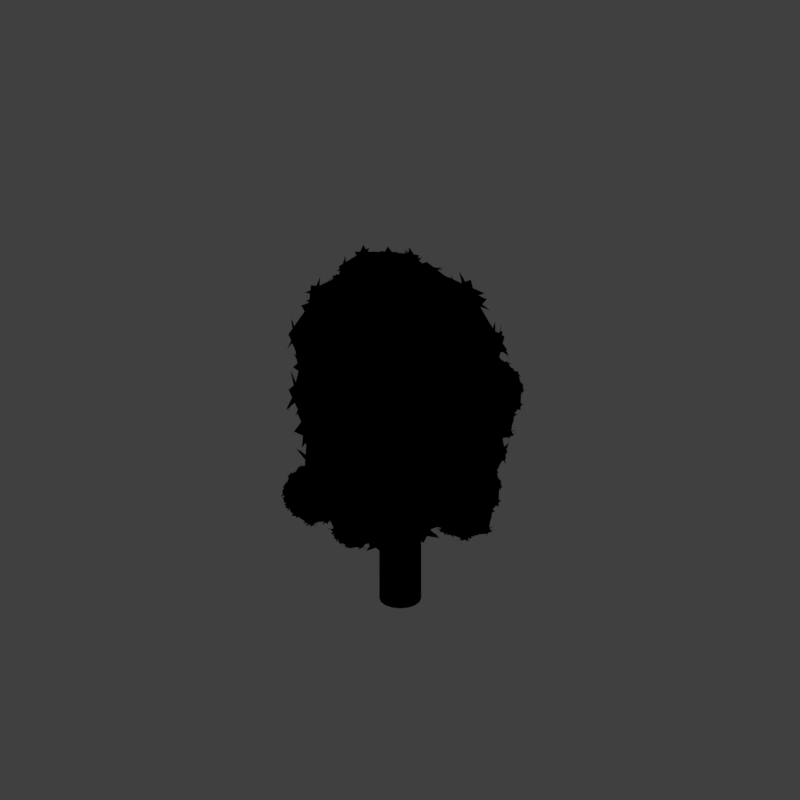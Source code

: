 # Source: ts2_V001.blend  (saved by Blender 2.79.0; exported with 4.5.12 LTS)
import bpy
from mathutils import Matrix  # noqa: F401  (used for matrix-valued properties, if any)

bpy.ops.wm.read_factory_settings(use_empty=True)
scene = bpy.context.scene
scene.name = 'Scene'

# ---- collections
col_collection_1 = bpy.data.collections.new('Collection 1'); scene.collection.children.link(col_collection_1)

# ---- materials (node trees are filled in below, after node groups)
mat_bush_alpha_sansdisplace = bpy.data.materials.new('bush alpha sansdisplace')
mat_bush_alpha_sansdisplace.alpha_threshold = 0.0
mat_bush_alpha_sansdisplace.use_transparent_shadow = False
mat_bush_alpha_sansdisplace.diffuse_color = (0.4126, 0.4969, 0.146, 1.0)
mat_bush_alpha_sansdisplace.specular_color = (1.0, 0.9882, 0.4146)
mat_bush_alpha_sansdisplace.roughness = 0.5
mat_bush_alpha_sansdisplace.specular_intensity = 0.2915
mat_bush = bpy.data.materials.new('Bush')
mat_bush.alpha_threshold = 0.0
mat_bush.use_transparent_shadow = False
mat_bush.diffuse_color = (0.1564, 0.2298, 0.1074, 1.0)
mat_bush.specular_color = (0.3115, 0.5312, 0.09198)
mat_bush.roughness = 0.5
mat_bush.specular_intensity = 0.8686
mat_material = bpy.data.materials.new('Material')
mat_material.alpha_threshold = 0.0
mat_material.use_transparent_shadow = False
mat_material.diffuse_color = (1.0, 0.283, 0.01405, 1.0)
mat_material.roughness = 0.5
mat_guide = bpy.data.materials.new('guide')
mat_guide.alpha_threshold = 0.0
mat_guide.use_transparent_shadow = False
mat_guide.diffuse_color = (1.0, 0.0, 0.004819, 1.0)
mat_guide.roughness = 0.5
mat_bark_001 = bpy.data.materials.new('Bark.001')
mat_bark_001.alpha_threshold = 0.0
mat_bark_001.use_transparent_shadow = False
mat_bark_001.diffuse_color = (0.3728, 0.2156, 0.1402, 1.0)
mat_bark_001.roughness = 0.5
mat_bark_001.specular_intensity = 0.173
mat_bark_001.line_color = (0.0, 0.0, 0.0, 1.0)
mat_bark_stump_001 = bpy.data.materials.new('Bark_stump.001')
mat_bark_stump_001.alpha_threshold = 0.0
mat_bark_stump_001.use_transparent_shadow = False
mat_bark_stump_001.roughness = 0.5

# ---- material node trees

# ---- world
world_world = bpy.data.worlds.new('World'); scene.world = world_world
world_world.color = (0.05088, 0.05088, 0.05088)
world_world.use_sun_shadow = False
world_world.sun_shadow_jitter_overblur = 0.0
world_world.cycles.sampling_method = 'MANUAL'
world_world.light_settings.distance = 0.0

# ---- cameras
cam_camera = bpy.data.cameras.new('Camera')
cam_camera.type = 'ORTHO'
cam_camera.sensor_fit = 'HORIZONTAL'
cam_camera.clip_start = 220.0
cam_camera.clip_end = 340.0
cam_camera.lens = 35.0
cam_camera.sensor_width = 1.0
cam_camera.sensor_height = 18.0
cam_camera.ortho_scale = 8.486
cam_camera.shift_x = -0.000345
cam_camera.shift_y = 0.25
cam_camera.dof.focus_distance = 0.0
cam_camera.dof.aperture_fstop = 128.0
cam_camera.dof.aperture_blades = 6

# ---- lights
light_lightdome = bpy.data.lights.new('LightDome', 'SUN')
light_lightdome.transmission_factor = 0.0
light_lightdome.angle = 0.1993
light_lightdome.energy = 0.1
light_lightdome.shadow_buffer_clip_start = 0.5
light_lightdome.shadow_soft_size = 0.1
light_lightdome.shadow_cascade_max_distance = 1000.0
light_fillerlight = bpy.data.lights.new('FillerLight', 'SUN')
light_fillerlight.transmission_factor = 0.0
light_fillerlight.angle = 0.9273
light_fillerlight.energy = 0.5
light_fillerlight.shadow_buffer_clip_start = 0.5
light_fillerlight.shadow_soft_size = 0.5
light_fillerlight.shadow_cascade_max_distance = 1000.0
light_mainlight = bpy.data.lights.new('MainLight', 'SUN')
light_mainlight.transmission_factor = 0.0
light_mainlight.angle = 0.9273
light_mainlight.energy = 1.3
light_mainlight.shadow_buffer_clip_start = 0.5
light_mainlight.shadow_soft_size = 0.5
light_mainlight.shadow_cascade_max_distance = 1000.0

# ---- meshes
me_icosphere_001 = bpy.data.meshes.new('Icosphere.001')
me_icosphere_001.from_pydata([(-0.178, -0.01547, -1.342), (0.9745, -0.6367, -0.5692), (-0.4312, -1.109, -0.3505), (-1.109, 0.1159, -0.3522), (-0.2101, 1.178, -0.3408), (0.8648, 0.8174, -0.3584), (0.2604, -0.8886, 1.152), (-0.653, -0.5825, 1.085), (-0.7086, 0.488, 1.026), (0.2859, 0.8349, 0.9495), (0.905, -0.03626, 0.9372), (-0.1217, 0.02424, 1.075), (-0.3977, -0.596, -1.308), (0.4597, -0.2258, -1.455), (0.18, -1.189, -0.7116), (1.133, -0.008985, -0.6593), (0.6655, 0.1984, -1.283), (-0.6334, 0.2368, -1.296), (-0.9559, -0.5076, -0.458), (0.05623, 0.7327, -1.233), (-0.7295, 0.8269, -0.4875), (0.5416, 1.047, -0.674), (1.066, -0.6387, 0.199), (1.23, 0.2138, -0.09922), (-0.1547, -1.267, 0.3588), (0.5626, -1.174, -0.07902), (-1.128, -0.2152, 0.2967), (-0.7983, -0.9242, 0.04052), (-0.515, 1.161, 0.3416), (-1.054, 0.5838, -0.01789), (0.8852, 0.9351, 0.2009), (0.2212, 1.313, -0.08264), (0.5769, -0.7508, 0.8715), (-0.4062, -0.8511, 1.077), (-0.8291, 0.1119, 1.04), (-0.08738, 0.828, 1.165), (0.8301, 0.3639, 0.9824), (-0.002512, -0.6861, 0.9773), (0.5498, -0.2686, 1.095), (-0.533, -0.242, 1.069), (-0.3243, 0.3826, 1.049), (0.3754, 0.3666, 1.021), (-0.3358, -0.7961, -1.203), (-0.02392, -0.5495, -1.495), (-0.1167, -0.878, -1.217), (0.03718, -0.7591, -1.364), (-0.2399, -0.4674, -1.453), (-0.04215, 0.1894, -1.333), (0.1762, 0.1097, -1.346), (0.1733, -0.1446, -1.365), (-0.04661, -0.2218, -1.366), (0.3305, -0.4295, -1.448), (0.7195, -0.4348, -1.242), (0.395, -0.6398, -1.351), (0.6585, -0.2319, -1.348), (0.5853, -0.6391, -1.252), (0.846, -0.8373, -0.5628), (0.7343, -0.8441, -0.8246), (0.943, -0.5221, -0.8354), (0.7956, -0.6503, -1.003), (0.4983, -0.9612, -1.029), (0.1479, -1.077, -0.9775), (0.308, -0.9732, -1.151), (0.5362, -1.069, -0.7489), (0.3782, -1.193, -0.6044), (-0.4707, -0.9977, -0.6306), (-0.2165, -1.185, -0.3922), (-0.1257, -1.128, -0.6798), (-0.2816, -1.014, -0.8292), (1.07, 0.2004, -0.7574), (0.9492, -0.2235, -1.056), (0.9575, 0.1994, -1.019), (0.9041, -0.01267, -1.173), (1.065, -0.2209, -0.8034), (0.4664, 0.1913, -1.403), (0.7279, 0.4036, -1.162), (0.3387, 0.396, -1.381), (0.4078, 0.6086, -1.238), (0.5979, 0.6092, -1.139), (0.993, 0.6179, -0.3803), (0.9542, 0.496, -0.6312), (0.7461, 0.8217, -0.6098), (0.803, 0.6235, -0.7891), (-0.7884, 0.1155, -1.148), (-0.4676, -0.1347, -1.44), (-0.791, -0.1326, -1.167), (-0.636, -0.2576, -1.312), (-0.4677, 0.1105, -1.442), (-0.6432, -0.7685, -0.7466), (-0.8663, -0.4415, -0.7453), (-0.7197, -0.5774, -0.8873), (-0.7291, -0.8376, -0.4739), (-0.8937, -0.717, -0.3278), (-1.025, 0.1913, -0.6244), (-1.109, -0.1258, -0.3502), (-1.021, -0.196, -0.6192), (-0.9684, -0.001469, -0.7714), (-0.09813, 0.8549, -1.087), (-0.2234, 0.4411, -1.348), (-0.3188, 0.775, -1.088), (-0.3819, 0.5733, -1.208), (-0.005766, 0.5214, -1.373), (-0.8629, 0.4274, -0.7682), (-0.6397, 0.7585, -0.7573), (-0.7117, 0.564, -0.897), (-0.9605, 0.497, -0.5003), (-0.8972, 0.7068, -0.3602), (-0.1141, 1.108, -0.6081), (-0.4265, 1.102, -0.3162), (-0.4656, 0.9783, -0.5681), (-0.2705, 0.9887, -0.751), (0.1494, 1.051, -0.9064), (0.5062, 0.9309, -0.9274), (0.312, 0.9397, -1.039), (0.1847, 1.169, -0.654), (0.3831, 1.174, -0.5338), (1.121, -0.4278, 0.353), (1.141, -0.4349, -0.242), (1.181, -0.2276, 0.1746), (1.203, -0.2397, -0.1149), (1.065, -0.6341, -0.1064), (1.174, 0.4209, -0.2259), (1.212, 0.1927, 0.176), (1.11, 0.6119, -0.06831), (1.111, 0.6089, 0.2372), (1.157, 0.3971, 0.3546), (0.971, -0.2275, 0.7785), (1.085, -0.1416, 0.5771), (0.9833, 0.1613, 0.8007), (1.092, 0.09152, 0.5943), (0.03542, -1.255, 0.4801), (0.03092, -1.282, -0.1481), (0.2203, -1.259, 0.2829), (0.2112, -1.28, -0.01255), (-0.1497, -1.274, 0.02584), (0.7176, -1.063, -0.245), (0.5405, -1.163, 0.2108), (0.8563, -0.9487, -0.1289), (0.8514, -0.9413, 0.204), (0.6911, -1.046, 0.3774), (0.1257, -1.013, 1.034), (0.2236, -1.094, 0.8511), (0.4434, -0.902, 0.9769), (0.4145, -1.027, 0.8133), (-1.05, -0.4107, 0.437), (-1.091, -0.3963, -0.1307), (-0.994, -0.6062, 0.2902), (-1.024, -0.5929, 0.007894), (-1.138, -0.2143, 0.01111), (-0.6511, -1.04, -0.09614), (-0.7896, -0.902, 0.3361), (-0.4962, -1.152, 0.0576), (-0.486, -1.153, 0.3432), (-0.6318, -1.02, 0.4849), (-0.8056, -0.4754, 0.9309), (-0.848, -0.5929, 0.7581), (-0.6038, -0.7668, 0.9428), (-0.727, -0.7666, 0.764), (-0.6655, 1.026, 0.4702), (-0.6711, 1.077, -0.1051), (-0.8237, 0.9033, 0.328), (-0.8282, 0.9443, 0.03112), (-0.5156, 1.172, 0.06313), (-1.107, 0.3969, -0.1441), (-1.024, 0.5734, 0.2644), (-1.15, 0.1887, -0.00121), (-1.149, 0.1772, 0.2772), (-1.076, 0.3747, 0.4165), (-0.6643, 0.6979, 0.8825), (-0.7873, 0.7278, 0.7018), (-0.8619, 0.3959, 0.857), (-0.9053, 0.5502, 0.6847), (0.7226, 1.047, 0.334), (0.742, 1.077, -0.2284), (0.5673, 1.165, 0.1778), (0.5852, 1.184, -0.09742), (0.8873, 0.9471, -0.08648), (0.03211, 1.323, -0.1888), (0.2265, 1.274, 0.2139), (-0.1564, 1.294, -0.004425), (-0.1587, 1.283, 0.283), (0.03558, 1.274, 0.395), (0.4783, 0.8717, 0.7634), (0.4495, 1.03, 0.5788), (0.1449, 0.9745, 0.8057), (0.2484, 1.088, 0.6105), (0.8931, -0.5315, 0.6491), (0.686, -0.8245, 0.6651), (0.8445, -0.7147, 0.6096), (0.7947, -0.4473, 0.8322), (0.6368, -0.5571, 0.9994), (-0.1204, -1.083, 0.9028), (-0.4349, -0.9754, 0.9133), (-0.2971, -1.089, 0.876), (-0.07897, -0.9644, 1.076), (-0.2272, -0.8454, 1.213), (-0.9391, -0.241, 0.8716), (-0.9523, 0.1135, 0.861), (-1.011, -0.0525, 0.8199), (-0.816, -0.2702, 1.052), (-0.7652, -0.0831, 1.179), (-0.4606, 0.8661, 1.009), (-0.1294, 0.9831, 0.9917), (-0.3144, 1.009, 0.9429), (-0.4335, 0.705, 1.195), (-0.2452, 0.693, 1.301), (0.7318, 0.7663, 0.7848), (0.935, 0.4812, 0.7866), (0.8912, 0.6788, 0.7165), (0.6169, 0.677, 0.9867), (0.6714, 0.473, 1.114), (0.04491, -0.5027, 1.017), (0.3216, -0.7193, 0.9128), (0.3738, -0.5462, 0.9421), (0.137, -0.7903, 0.9099), (0.237, -0.4338, 0.9789), (0.6966, -0.1458, 1.044), (0.3898, -0.178, 1.163), (0.6958, 0.05617, 1.057), (0.5555, 0.1628, 1.125), (0.3964, 0.05036, 1.181), (-0.1207, -0.1788, 1.063), (0.06304, 0.09245, 1.078), (0.1817, -0.06633, 1.064), (0.06812, -0.231, 1.067), (-0.3558, -0.2362, 1.095), (-0.4663, -0.5742, 1.025), (-0.2936, -0.5769, 1.06), (-0.5855, -0.4136, 1.04), (-0.2358, -0.4107, 1.102), (-0.2533, 0.1928, 1.101), (-0.6114, 0.2214, 1.017), (-0.5557, 0.04055, 1.035), (-0.497, 0.3841, 1.014), (-0.37, 0.01379, 1.084), (0.2287, 0.2223, 1.087), (0.1299, 0.6, 0.9989), (-0.01645, 0.4793, 1.049), (0.319, 0.5445, 1.003), (0.02632, 0.2814, 1.119), (0.9761, -0.07024, 0.4316), (0.09973, -0.1794, 0.9821), (-0.5061, -0.6854, -0.5593), (-0.3445, 0.5324, -0.9871), (1.05, -0.2145, -0.1574), (0.2439, -1.106, -0.000843), (-0.1915, 1.073, 0.2063), (0.8068, -0.4856, 0.5332), (0.6851, 0.6075, 0.5412), (0.5208, 0.1053, 0.8458), (-0.2665, -0.502, 0.9603), (-0.3444, -0.5431, -0.9469), (0.5154, -0.3621, -0.976), (0.7922, -0.4723, -0.7914), (0.6673, -0.5723, -0.4269), (0.08258, -0.8565, -0.5867), (0.1918, -0.8913, -0.4611), (-0.1503, -0.9928, -0.3909), (-0.228, -0.8084, -0.6578), (-0.3855, -0.7983, -0.4603), (-0.3382, -0.9092, -0.2947), (0.7458, -0.1325, -0.7816), (0.8506, 0.1714, -0.6364), (0.8043, 0.02351, -0.4973), (0.6639, 0.7284, -0.5026), (0.7486, 0.434, -0.4011), (-0.4656, 0.17, -1.035), (-0.6647, -0.6729, -0.3608), (-0.5238, 0.3762, -0.6519), (0.3556, 0.8191, -0.4706), (0.8237, -0.2737, 0.1833), (0.8657, -0.4672, -0.07626), (0.9639, -0.1747, 0.06036), (0.8726, 0.195, 0.1711), (0.9587, 0.1557, -0.04653), (1.005, 0.3034, -0.1858), (0.77, 0.1026, 0.624), (0.8367, -0.1694, 0.5539), (0.1347, -1.072, -0.1265), (-0.05543, -0.9848, -0.02849), (0.7669, -0.8138, -0.08946), (0.4881, -0.8935, -0.1037), (0.1765, -0.7594, 0.7376), (-0.3707, -0.9916, 0.1013), (-0.4172, -0.8818, -0.06501), (-0.4487, 0.8454, 0.2971), (-0.6973, 0.3509, 0.797), (0.6516, 0.8154, -0.1525), (0.47, 0.8706, 0.25), (0.4167, 0.7222, 0.5969), (-0.06125, -0.8413, 0.8425), (-0.1456, -0.7159, 0.8135), (-0.6387, 0.0404, 0.7795), (-0.1254, 0.7685, 0.6027), (0.6117, 0.3209, 0.7901), (0.4965, 0.4408, 0.784), (0.006794, -0.4868, 0.8219), (0.2273, -0.3826, 0.8441), (0.0915, -0.6125, 0.8506), (0.3713, 0.06413, 0.8761), (0.6355, -0.01378, 0.8523), (0.3297, -0.08055, 0.9111), (0.1415, -0.035, 0.9471), (-0.1054, -0.02469, 0.9039), (-0.2513, -0.2423, 0.9045), (-0.4553, 0.2304, 0.8259), (-0.3446, 0.0371, 0.9831), (0.1391, 0.2247, 0.9718), (0.2884, 0.2666, 0.9415)], [], [(47, 52, 42), (56, 51, 69), (48, 44, 83), (49, 85, 97), (50, 99, 75), (57, 71, 116), (65, 60, 130), (93, 88, 144), (107, 102, 158), (80, 111, 172), (59, 118, 136), (68, 132, 150), (96, 146, 164), (110, 160, 178), (82, 174, 122), (141, 186, 211), (155, 191, 225), (169, 196, 230), (183, 201, 235), (127, 206, 217), (216, 236, 221), (38, 208, 237), (207, 185, 239), (238, 231, 224), (41, 203, 232), (202, 171, 234), (233, 226, 223), (40, 198, 227), (197, 157, 229), (228, 212, 222), (39, 193, 213), (192, 143, 215), (214, 218, 11), (37, 188, 219), (187, 129, 220), (121, 209, 126), (23, 175, 210), (173, 184, 36), (177, 204, 182), (31, 161, 205), (159, 170, 35), (163, 199, 168), (29, 147, 200), (145, 156, 34), (149, 194, 154), (27, 133, 195), (131, 142, 33), (135, 189, 140), (25, 119, 190), (117, 128, 32), (176, 179, 9), (30, 113, 180), (112, 109, 181), (162, 165, 8), (28, 104, 166), (103, 95, 167), (148, 151, 7), (26, 90, 152), (89, 67, 153), (134, 137, 6), (24, 62, 138), (61, 58, 139), (120, 123, 10), (22, 72, 124), (70, 81, 125), (74, 114, 79), (16, 100, 115), (98, 108, 21), (101, 105, 4), (19, 86, 106), (84, 94, 20), (87, 91, 3), (17, 45, 92), (43, 66, 18), (73, 76, 5), (15, 53, 77), (55, 0, 78), (46, 63, 2), (12, 54, 64), (13, 1, 14), (253, 252, 261), (257, 255, 278), (264, 269, 287), (254, 271, 280), (260, 279, 283), (286, 292, 305), (276, 294, 300), (299, 307, 302), (249, 295, 308), (306, 304, 303), (250, 291, 296), (290, 282, 298), (297, 301, 241), (288, 289, 248), (246, 285, 293), (270, 277, 247), (267, 259, 284), (245, 256, 281), (272, 273, 240), (244, 263, 274), (262, 265, 275), (243, 266, 268), (251, 258, 242)])
me_icosphere_001.polygons.foreach_set('material_index', [0, 0, 0, 0, 0, 0, 0, 0, 0, 0, 0, 0, 0, 0, 0, 0, 0, 0, 0, 0, 0, 0, 0, 0, 0, 0, 0, 0, 0, 0, 0, 0, 0, 0, 0, 0, 0, 0, 0, 0, 0, 0, 0, 0, 0, 0, 0, 0, 0, 0, 0, 0, 0, 0, 0, 0, 0, 0, 0, 0, 0, 0, 0, 0, 0, 0, 0, 0, 0, 0, 0, 0, 0, 0, 0, 0, 0, 0, 0, 0, 2, 2, 2, 2, 2, 2, 2, 2, 2, 2, 2, 2, 2, 2, 2, 2, 2, 2, 2, 2, 2, 2, 2])
_ca = me_icosphere_001.color_attributes.new('Col', 'BYTE_COLOR', 'CORNER')
_ca.data.foreach_set('color', [1.0, 1.0, 1.0, 1.0, 1.0, 1.0, 1.0, 1.0, 1.0, 1.0, 1.0, 1.0, 1.0, 1.0, 1.0, 1.0, 1.0, 1.0, 1.0, 1.0, 1.0, 1.0, 1.0, 1.0, 1.0, 1.0, 1.0, 1.0, 1.0, 1.0, 1.0, 1.0, 1.0, 1.0, 1.0, 1.0, 1.0, 1.0, 1.0, 1.0, 1.0, 1.0, 1.0, 1.0, 1.0, 1.0, 1.0, 1.0, 1.0, 1.0, 1.0, 1.0, 1.0, 1.0, 1.0, 1.0, 1.0, 1.0, 1.0, 1.0, 1.0, 1.0, 1.0, 1.0, 1.0, 1.0, 1.0, 1.0, 1.0, 1.0, 1.0, 1.0, 1.0, 1.0, 1.0, 1.0, 1.0, 1.0, 1.0, 1.0, 1.0, 1.0, 1.0, 1.0, 1.0, 1.0, 1.0, 1.0, 1.0, 1.0, 1.0, 1.0, 1.0, 1.0, 1.0, 1.0, 1.0, 1.0, 1.0, 1.0, 1.0, 1.0, 1.0, 1.0, 1.0, 1.0, 1.0, 1.0, 1.0, 1.0, 1.0, 1.0, 1.0, 1.0, 1.0, 1.0, 1.0, 1.0, 1.0, 1.0, 1.0, 1.0, 1.0, 1.0, 1.0, 1.0, 1.0, 1.0, 1.0, 1.0, 1.0, 1.0, 1.0, 1.0, 1.0, 1.0, 1.0, 1.0, 1.0, 1.0, 1.0, 1.0, 1.0, 1.0, 1.0, 1.0, 1.0, 1.0, 1.0, 1.0, 1.0, 1.0, 1.0, 1.0, 1.0, 1.0, 1.0, 1.0, 1.0, 1.0, 1.0, 1.0, 1.0, 1.0, 1.0, 1.0, 1.0, 1.0, 1.0, 1.0, 1.0, 1.0, 1.0, 1.0, 1.0, 1.0, 1.0, 1.0, 1.0, 1.0, 1.0, 1.0, 1.0, 1.0, 1.0, 1.0, 1.0, 1.0, 1.0, 1.0, 1.0, 1.0, 1.0, 1.0, 1.0, 1.0, 1.0, 1.0, 1.0, 1.0, 1.0, 1.0, 1.0, 1.0, 1.0, 1.0, 1.0, 1.0, 1.0, 1.0, 1.0, 1.0, 1.0, 1.0, 1.0, 1.0, 1.0, 1.0, 1.0, 1.0, 1.0, 1.0, 1.0, 1.0, 1.0, 1.0, 1.0, 1.0, 1.0, 1.0, 1.0, 1.0, 1.0, 1.0, 1.0, 1.0, 1.0, 1.0, 1.0, 1.0, 1.0, 1.0, 1.0, 1.0, 1.0, 1.0, 1.0, 1.0, 1.0, 1.0, 1.0, 1.0, 1.0, 1.0, 1.0, 1.0, 1.0, 1.0, 1.0, 1.0, 1.0, 1.0, 1.0, 1.0, 1.0, 1.0, 1.0, 1.0, 1.0, 1.0, 1.0, 1.0, 1.0, 1.0, 1.0, 1.0, 1.0, 1.0, 1.0, 1.0, 1.0, 1.0, 1.0, 1.0, 1.0, 1.0, 1.0, 1.0, 1.0, 1.0, 1.0, 1.0, 1.0, 1.0, 1.0, 1.0, 1.0, 1.0, 1.0, 1.0, 1.0, 1.0, 1.0, 1.0, 1.0, 1.0, 1.0, 1.0, 1.0, 1.0, 1.0, 1.0, 1.0, 1.0, 1.0, 1.0, 1.0, 1.0, 1.0, 1.0, 1.0, 1.0, 1.0, 1.0, 1.0, 1.0, 1.0, 1.0, 1.0, 1.0, 1.0, 1.0, 1.0, 1.0, 1.0, 1.0, 1.0, 1.0, 1.0, 1.0, 1.0, 1.0, 1.0, 1.0, 1.0, 1.0, 1.0, 1.0, 1.0, 1.0, 1.0, 1.0, 1.0, 1.0, 1.0, 1.0, 1.0, 1.0, 1.0, 1.0, 1.0, 1.0, 1.0, 1.0, 1.0, 1.0, 1.0, 1.0, 1.0, 1.0, 1.0, 1.0, 1.0, 1.0, 1.0, 1.0, 1.0, 1.0, 1.0, 1.0, 1.0, 1.0, 1.0, 1.0, 1.0, 1.0, 1.0, 1.0, 1.0, 1.0, 1.0, 1.0, 1.0, 1.0, 1.0, 1.0, 1.0, 1.0, 1.0, 1.0, 1.0, 1.0, 1.0, 1.0, 1.0, 1.0, 1.0, 1.0, 1.0, 1.0, 1.0, 1.0, 1.0, 1.0, 1.0, 1.0, 1.0, 1.0, 1.0, 1.0, 1.0, 1.0, 1.0, 1.0, 1.0, 1.0, 1.0, 1.0, 1.0, 1.0, 1.0, 1.0, 1.0, 1.0, 1.0, 1.0, 1.0, 1.0, 1.0, 1.0, 1.0, 1.0, 1.0, 1.0, 1.0, 1.0, 1.0, 1.0, 1.0, 1.0, 1.0, 1.0, 1.0, 1.0, 1.0, 1.0, 1.0, 1.0, 1.0, 1.0, 1.0, 1.0, 1.0, 1.0, 1.0, 1.0, 1.0, 1.0, 1.0, 1.0, 1.0, 1.0, 1.0, 1.0, 1.0, 1.0, 1.0, 1.0, 1.0, 1.0, 1.0, 1.0, 1.0, 1.0, 1.0, 1.0, 1.0, 1.0, 1.0, 1.0, 1.0, 1.0, 1.0, 1.0, 1.0, 1.0, 1.0, 1.0, 1.0, 1.0, 1.0, 1.0, 1.0, 1.0, 1.0, 1.0, 1.0, 1.0, 1.0, 1.0, 1.0, 1.0, 1.0, 1.0, 1.0, 1.0, 1.0, 1.0, 1.0, 1.0, 1.0, 1.0, 1.0, 1.0, 1.0, 1.0, 1.0, 1.0, 1.0, 1.0, 1.0, 1.0, 1.0, 1.0, 1.0, 1.0, 1.0, 1.0, 1.0, 1.0, 1.0, 1.0, 1.0, 1.0, 1.0, 1.0, 1.0, 1.0, 1.0, 1.0, 1.0, 1.0, 1.0, 1.0, 1.0, 1.0, 1.0, 1.0, 1.0, 1.0, 1.0, 1.0, 1.0, 1.0, 1.0, 1.0, 1.0, 1.0, 1.0, 1.0, 1.0, 1.0, 1.0, 1.0, 1.0, 1.0, 1.0, 1.0, 1.0, 1.0, 1.0, 1.0, 1.0, 1.0, 1.0, 1.0, 1.0, 1.0, 1.0, 1.0, 1.0, 1.0, 1.0, 1.0, 1.0, 1.0, 1.0, 1.0, 1.0, 1.0, 1.0, 1.0, 1.0, 1.0, 1.0, 1.0, 1.0, 1.0, 1.0, 1.0, 1.0, 1.0, 1.0, 1.0, 1.0, 1.0, 1.0, 1.0, 1.0, 1.0, 1.0, 1.0, 1.0, 1.0, 1.0, 1.0, 1.0, 1.0, 1.0, 1.0, 1.0, 1.0, 1.0, 1.0, 1.0, 1.0, 1.0, 1.0, 1.0, 1.0, 1.0, 1.0, 1.0, 1.0, 1.0, 1.0, 1.0, 1.0, 1.0, 1.0, 1.0, 1.0, 1.0, 1.0, 1.0, 1.0, 1.0, 1.0, 1.0, 1.0, 1.0, 1.0, 1.0, 1.0, 1.0, 1.0, 1.0, 1.0, 1.0, 1.0, 1.0, 1.0, 1.0, 1.0, 1.0, 1.0, 1.0, 1.0, 1.0, 1.0, 1.0, 1.0, 1.0, 1.0, 1.0, 1.0, 1.0, 1.0, 1.0, 1.0, 1.0, 1.0, 1.0, 1.0, 1.0, 1.0, 1.0, 1.0, 1.0, 1.0, 1.0, 1.0, 1.0, 1.0, 1.0, 1.0, 1.0, 1.0, 1.0, 1.0, 1.0, 1.0, 1.0, 1.0, 1.0, 1.0, 1.0, 1.0, 1.0, 1.0, 1.0, 1.0, 1.0, 1.0, 1.0, 1.0, 1.0, 1.0, 1.0, 1.0, 1.0, 1.0, 1.0, 1.0, 1.0, 1.0, 1.0, 1.0, 1.0, 1.0, 1.0, 1.0, 1.0, 1.0, 1.0, 1.0, 1.0, 1.0, 1.0, 1.0, 1.0, 1.0, 1.0, 1.0, 1.0, 1.0, 1.0, 1.0, 1.0, 1.0, 1.0, 1.0, 1.0, 1.0, 1.0, 1.0, 1.0, 1.0, 1.0, 1.0, 1.0, 1.0, 1.0, 1.0, 1.0, 1.0, 1.0, 1.0, 1.0, 1.0, 1.0, 1.0, 1.0, 1.0, 1.0, 1.0, 1.0, 1.0, 1.0, 1.0, 1.0, 1.0, 1.0, 1.0, 1.0, 1.0, 1.0, 1.0, 1.0, 1.0, 1.0, 1.0, 1.0, 1.0, 1.0, 1.0, 1.0, 1.0, 1.0, 1.0, 1.0, 1.0, 1.0, 1.0, 1.0, 1.0, 1.0, 1.0, 1.0, 1.0, 1.0, 1.0, 1.0, 1.0, 1.0, 1.0, 1.0, 1.0, 1.0, 1.0, 1.0, 1.0, 1.0, 1.0, 1.0, 1.0, 1.0, 1.0, 1.0, 1.0, 1.0, 1.0, 1.0, 1.0, 1.0, 1.0, 1.0, 1.0, 1.0, 1.0, 1.0, 1.0, 1.0, 1.0, 1.0, 1.0, 1.0, 1.0, 1.0, 1.0, 1.0, 1.0, 1.0, 1.0, 1.0, 1.0, 1.0, 1.0, 1.0, 1.0, 1.0, 1.0, 1.0, 1.0, 1.0, 1.0, 1.0, 1.0, 1.0, 1.0, 1.0, 1.0, 1.0, 1.0, 1.0, 1.0, 1.0, 1.0, 1.0, 1.0, 1.0, 1.0, 1.0, 1.0, 1.0, 1.0, 1.0, 1.0, 1.0, 1.0, 1.0, 1.0, 1.0, 1.0, 1.0, 1.0, 1.0, 1.0, 1.0, 1.0, 1.0, 1.0, 1.0, 1.0, 1.0, 1.0, 1.0, 1.0, 1.0, 1.0, 1.0, 1.0, 1.0, 1.0, 1.0, 1.0, 1.0, 1.0, 1.0, 1.0, 1.0, 1.0, 1.0, 1.0, 1.0, 1.0, 1.0, 1.0, 1.0, 1.0, 1.0, 1.0, 1.0, 1.0, 1.0, 1.0, 1.0, 1.0, 1.0, 1.0, 1.0, 1.0, 1.0, 1.0, 1.0, 1.0, 1.0, 1.0, 1.0, 1.0, 1.0, 1.0, 1.0, 1.0, 1.0, 1.0, 1.0, 1.0, 1.0, 1.0, 1.0, 1.0, 1.0, 1.0, 1.0, 1.0, 1.0, 1.0, 1.0, 1.0, 1.0, 1.0, 1.0, 1.0, 1.0, 1.0, 1.0, 1.0, 1.0, 1.0, 1.0, 1.0, 1.0, 1.0, 1.0, 1.0, 1.0, 1.0, 1.0, 1.0, 1.0, 1.0, 1.0, 1.0, 1.0, 1.0, 1.0, 1.0, 1.0, 1.0, 1.0, 1.0, 1.0, 1.0, 1.0, 1.0, 1.0, 1.0, 1.0, 1.0, 1.0, 1.0, 1.0, 1.0, 1.0, 1.0, 1.0, 1.0, 1.0, 1.0, 1.0, 1.0, 1.0, 1.0, 1.0, 1.0, 1.0, 1.0, 1.0, 1.0, 1.0, 1.0, 1.0, 1.0, 1.0, 1.0, 1.0, 1.0, 1.0, 1.0, 1.0, 1.0, 1.0, 1.0, 1.0, 1.0, 1.0, 1.0, 1.0, 1.0, 1.0, 1.0, 1.0, 1.0, 1.0, 1.0, 1.0, 1.0, 1.0, 1.0, 1.0, 1.0, 1.0, 1.0, 1.0, 1.0, 1.0, 1.0, 1.0, 1.0, 1.0, 1.0, 1.0, 1.0, 1.0, 1.0, 1.0, 1.0, 1.0, 1.0, 1.0, 1.0, 1.0, 1.0, 1.0, 1.0, 1.0, 1.0, 1.0, 1.0, 1.0, 1.0, 1.0, 1.0, 1.0, 1.0, 1.0, 1.0, 1.0, 1.0, 1.0, 1.0, 1.0, 1.0, 1.0, 1.0, 1.0, 1.0, 1.0, 1.0, 1.0, 1.0, 1.0, 1.0, 1.0, 1.0, 1.0, 1.0, 1.0, 1.0, 1.0, 1.0, 1.0, 1.0, 1.0, 1.0, 1.0, 1.0, 1.0, 1.0, 1.0, 1.0, 1.0, 1.0, 1.0, 1.0, 1.0, 1.0, 1.0, 1.0, 1.0, 1.0, 1.0, 1.0, 1.0, 1.0, 1.0, 1.0, 1.0, 1.0, 1.0, 1.0, 1.0, 1.0, 1.0, 1.0, 1.0, 1.0, 1.0, 1.0, 1.0, 1.0, 1.0, 1.0, 1.0, 1.0, 1.0, 1.0, 1.0, 1.0, 1.0, 1.0, 1.0, 1.0, 1.0, 1.0, 1.0, 1.0, 1.0, 1.0, 1.0, 1.0, 1.0, 1.0, 1.0, 1.0, 1.0, 1.0, 1.0, 1.0, 1.0, 1.0, 1.0, 1.0, 1.0, 1.0, 1.0, 1.0, 1.0, 1.0, 1.0, 1.0, 1.0, 1.0, 1.0, 1.0, 1.0, 1.0, 1.0, 1.0, 1.0, 1.0, 1.0, 1.0, 1.0, 1.0, 1.0, 1.0, 1.0, 1.0, 1.0, 1.0, 1.0, 1.0, 1.0, 1.0])
me_icosphere_001.materials.append(mat_bush_alpha_sansdisplace)
me_icosphere_001.materials.append(mat_bush)
me_icosphere_001.materials.append(mat_material)
me_icosphere_001.use_remesh_preserve_volume = False
me_icosphere_001.use_remesh_preserve_attributes = False
me_icosphere_001.use_mirror_vertex_groups = False
me_icosphere_001.update()
me_icosphere = bpy.data.meshes.new('Icosphere')
me_icosphere.from_pydata([(-0.178, -0.01547, -1.342), (0.9745, -0.6367, -0.5692), (-0.4312, -1.109, -0.3505), (-1.109, 0.1159, -0.3522), (-0.2101, 1.178, -0.3408), (0.8648, 0.8174, -0.3584), (0.2604, -0.8886, 1.152), (-0.653, -0.5825, 1.085), (-0.7086, 0.488, 1.026), (0.2859, 0.8349, 0.9495), (0.905, -0.03626, 0.9372), (-0.1217, 0.02424, 1.075), (-0.3977, -0.596, -1.308), (0.4597, -0.2258, -1.455), (0.18, -1.189, -0.7116), (1.133, -0.008985, -0.6593), (0.6655, 0.1984, -1.283), (-0.6334, 0.2368, -1.296), (-0.9559, -0.5076, -0.458), (0.05623, 0.7327, -1.233), (-0.7295, 0.8269, -0.4875), (0.5416, 1.047, -0.674), (1.066, -0.6387, 0.199), (1.23, 0.2138, -0.09922), (-0.1547, -1.267, 0.3588), (0.5626, -1.174, -0.07902), (-1.128, -0.2152, 0.2967), (-0.7983, -0.9242, 0.04052), (-0.515, 1.161, 0.3416), (-1.054, 0.5838, -0.01789), (0.8852, 0.9351, 0.2009), (0.2212, 1.313, -0.08264), (0.5769, -0.7508, 0.8715), (-0.4062, -0.8511, 1.077), (-0.8291, 0.1119, 1.04), (-0.08738, 0.828, 1.165), (0.8301, 0.3639, 0.9824), (-0.002512, -0.6861, 0.9773), (0.5498, -0.2686, 1.095), (-0.533, -0.242, 1.069), (-0.3243, 0.3826, 1.049), (0.3754, 0.3666, 1.021), (-0.3358, -0.7961, -1.203), (-0.02392, -0.5495, -1.495), (-0.1167, -0.878, -1.217), (0.03718, -0.7591, -1.364), (-0.2399, -0.4674, -1.453), (-0.04215, 0.1894, -1.333), (0.1762, 0.1097, -1.346), (0.1733, -0.1446, -1.365), (-0.04661, -0.2218, -1.366), (0.3305, -0.4295, -1.448), (0.7195, -0.4348, -1.242), (0.395, -0.6398, -1.351), (0.6585, -0.2319, -1.348), (0.5853, -0.6391, -1.252), (0.846, -0.8373, -0.5628), (0.7343, -0.8441, -0.8246), (0.943, -0.5221, -0.8354), (0.7956, -0.6503, -1.003), (0.4983, -0.9612, -1.029), (0.1479, -1.077, -0.9775), (0.308, -0.9732, -1.151), (0.5362, -1.069, -0.7489), (0.3782, -1.193, -0.6044), (-0.4707, -0.9977, -0.6306), (-0.2165, -1.185, -0.3922), (-0.1257, -1.128, -0.6798), (-0.2816, -1.014, -0.8292), (1.07, 0.2004, -0.7574), (0.9492, -0.2235, -1.056), (0.9575, 0.1994, -1.019), (0.9041, -0.01267, -1.173), (1.065, -0.2209, -0.8034), (0.4664, 0.1913, -1.403), (0.7279, 0.4036, -1.162), (0.3387, 0.396, -1.381), (0.4078, 0.6086, -1.238), (0.5979, 0.6092, -1.139), (0.993, 0.6179, -0.3803), (0.9542, 0.496, -0.6312), (0.7461, 0.8217, -0.6098), (0.803, 0.6235, -0.7891), (-0.7884, 0.1155, -1.148), (-0.4676, -0.1347, -1.44), (-0.791, -0.1326, -1.167), (-0.636, -0.2576, -1.312), (-0.4677, 0.1105, -1.442), (-0.6432, -0.7685, -0.7466), (-0.8663, -0.4415, -0.7453), (-0.7197, -0.5774, -0.8873), (-0.7291, -0.8376, -0.4739), (-0.8937, -0.717, -0.3278), (-1.025, 0.1913, -0.6244), (-1.109, -0.1258, -0.3502), (-1.021, -0.196, -0.6192), (-0.9684, -0.001469, -0.7714), (-0.09813, 0.8549, -1.087), (-0.2234, 0.4411, -1.348), (-0.3188, 0.775, -1.088), (-0.3819, 0.5733, -1.208), (-0.005766, 0.5214, -1.373), (-0.8629, 0.4274, -0.7682), (-0.6397, 0.7585, -0.7573), (-0.7117, 0.564, -0.897), (-0.9605, 0.497, -0.5003), (-0.8972, 0.7068, -0.3602), (-0.1141, 1.108, -0.6081), (-0.4265, 1.102, -0.3162), (-0.4656, 0.9783, -0.5681), (-0.2705, 0.9887, -0.751), (0.1494, 1.051, -0.9064), (0.5062, 0.9309, -0.9274), (0.312, 0.9397, -1.039), (0.1847, 1.169, -0.654), (0.3831, 1.174, -0.5338), (1.121, -0.4278, 0.353), (1.141, -0.4349, -0.242), (1.181, -0.2276, 0.1746), (1.203, -0.2397, -0.1149), (1.065, -0.6341, -0.1064), (1.174, 0.4209, -0.2259), (1.212, 0.1927, 0.176), (1.11, 0.6119, -0.06831), (1.111, 0.6089, 0.2372), (1.157, 0.3971, 0.3546), (0.971, -0.2275, 0.7785), (1.085, -0.1416, 0.5771), (0.9833, 0.1613, 0.8007), (1.092, 0.09152, 0.5943), (0.03542, -1.255, 0.4801), (0.03092, -1.282, -0.1481), (0.2203, -1.259, 0.2829), (0.2112, -1.28, -0.01255), (-0.1497, -1.274, 0.02584), (0.7176, -1.063, -0.245), (0.5405, -1.163, 0.2108), (0.8563, -0.9487, -0.1289), (0.8514, -0.9413, 0.204), (0.6911, -1.046, 0.3774), (0.1257, -1.013, 1.034), (0.2236, -1.094, 0.8511), (0.4434, -0.902, 0.9769), (0.4145, -1.027, 0.8133), (-1.05, -0.4107, 0.437), (-1.091, -0.3963, -0.1307), (-0.994, -0.6062, 0.2902), (-1.024, -0.5929, 0.007894), (-1.138, -0.2143, 0.01111), (-0.6511, -1.04, -0.09614), (-0.7896, -0.902, 0.3361), (-0.4962, -1.152, 0.0576), (-0.486, -1.153, 0.3432), (-0.6318, -1.02, 0.4849), (-0.8056, -0.4754, 0.9309), (-0.848, -0.5929, 0.7581), (-0.6038, -0.7668, 0.9428), (-0.727, -0.7666, 0.764), (-0.6655, 1.026, 0.4702), (-0.6711, 1.077, -0.1051), (-0.8237, 0.9033, 0.328), (-0.8282, 0.9443, 0.03112), (-0.5156, 1.172, 0.06313), (-1.107, 0.3969, -0.1441), (-1.024, 0.5734, 0.2644), (-1.15, 0.1887, -0.00121), (-1.149, 0.1772, 0.2772), (-1.076, 0.3747, 0.4165), (-0.6643, 0.6979, 0.8825), (-0.7873, 0.7278, 0.7018), (-0.8619, 0.3959, 0.857), (-0.9053, 0.5502, 0.6847), (0.7226, 1.047, 0.334), (0.742, 1.077, -0.2284), (0.5673, 1.165, 0.1778), (0.5852, 1.184, -0.09742), (0.8873, 0.9471, -0.08648), (0.03211, 1.323, -0.1888), (0.2265, 1.274, 0.2139), (-0.1564, 1.294, -0.004425), (-0.1587, 1.283, 0.283), (0.03558, 1.274, 0.395), (0.4783, 0.8717, 0.7634), (0.4495, 1.03, 0.5788), (0.1449, 0.9745, 0.8057), (0.2484, 1.088, 0.6105), (0.8931, -0.5315, 0.6491), (0.686, -0.8245, 0.6651), (0.8445, -0.7147, 0.6096), (0.7947, -0.4473, 0.8322), (0.6368, -0.5571, 0.9994), (-0.1204, -1.083, 0.9028), (-0.4349, -0.9754, 0.9133), (-0.2971, -1.089, 0.876), (-0.07897, -0.9644, 1.076), (-0.2272, -0.8454, 1.213), (-0.9391, -0.241, 0.8716), (-0.9523, 0.1135, 0.861), (-1.011, -0.0525, 0.8199), (-0.816, -0.2702, 1.052), (-0.7652, -0.0831, 1.179), (-0.4606, 0.8661, 1.009), (-0.1294, 0.9831, 0.9917), (-0.3144, 1.009, 0.9429), (-0.4335, 0.705, 1.195), (-0.2452, 0.693, 1.301), (0.7318, 0.7663, 0.7848), (0.935, 0.4812, 0.7866), (0.8912, 0.6788, 0.7165), (0.6169, 0.677, 0.9867), (0.6714, 0.473, 1.114), (0.04491, -0.5027, 1.017), (0.3216, -0.7193, 0.9128), (0.3738, -0.5462, 0.9421), (0.137, -0.7903, 0.9099), (0.237, -0.4338, 0.9789), (0.6966, -0.1458, 1.044), (0.3898, -0.178, 1.163), (0.6958, 0.05617, 1.057), (0.5555, 0.1628, 1.125), (0.3964, 0.05036, 1.181), (-0.1207, -0.1788, 1.063), (0.06304, 0.09245, 1.078), (0.1817, -0.06633, 1.064), (0.06812, -0.231, 1.067), (-0.3558, -0.2362, 1.095), (-0.4663, -0.5742, 1.025), (-0.2936, -0.5769, 1.06), (-0.5855, -0.4136, 1.04), (-0.2358, -0.4107, 1.102), (-0.2533, 0.1928, 1.101), (-0.6114, 0.2214, 1.017), (-0.5557, 0.04055, 1.035), (-0.497, 0.3841, 1.014), (-0.37, 0.01379, 1.084), (0.2287, 0.2223, 1.087), (0.1299, 0.6, 0.9989), (-0.01645, 0.4793, 1.049), (0.319, 0.5445, 1.003), (0.02632, 0.2814, 1.119), (0.9761, -0.07024, 0.4316), (0.09973, -0.1794, 0.9821), (-0.5061, -0.6854, -0.5593), (-0.3445, 0.5324, -0.9871), (1.05, -0.2145, -0.1574), (0.2439, -1.106, -0.000843), (-0.1915, 1.073, 0.2063), (0.8068, -0.4856, 0.5332), (0.6851, 0.6075, 0.5412), (0.5208, 0.1053, 0.8458), (-0.2665, -0.502, 0.9603), (-0.3444, -0.5431, -0.9469), (0.5154, -0.3621, -0.976), (0.7922, -0.4723, -0.7914), (0.6673, -0.5723, -0.4269), (0.08258, -0.8565, -0.5867), (0.1918, -0.8913, -0.4611), (-0.1503, -0.9928, -0.3909), (-0.228, -0.8084, -0.6578), (-0.3855, -0.7983, -0.4603), (-0.3382, -0.9092, -0.2947), (0.7458, -0.1325, -0.7816), (0.8506, 0.1714, -0.6364), (0.8043, 0.02351, -0.4973), (0.6639, 0.7284, -0.5026), (0.7486, 0.434, -0.4011), (-0.4656, 0.17, -1.035), (-0.6647, -0.6729, -0.3608), (-0.5238, 0.3762, -0.6519), (0.3556, 0.8191, -0.4706), (0.8237, -0.2737, 0.1833), (0.8657, -0.4672, -0.07626), (0.9639, -0.1747, 0.06036), (0.8726, 0.195, 0.1711), (0.9587, 0.1557, -0.04653), (1.005, 0.3034, -0.1858), (0.77, 0.1026, 0.624), (0.8367, -0.1694, 0.5539), (0.1347, -1.072, -0.1265), (-0.05543, -0.9848, -0.02849), (0.7669, -0.8138, -0.08946), (0.4881, -0.8935, -0.1037), (0.1765, -0.7594, 0.7376), (-0.3707, -0.9916, 0.1013), (-0.4172, -0.8818, -0.06501), (-0.4487, 0.8454, 0.2971), (-0.6973, 0.3509, 0.797), (0.6516, 0.8154, -0.1525), (0.47, 0.8706, 0.25), (0.4167, 0.7222, 0.5969), (-0.06125, -0.8413, 0.8425), (-0.1456, -0.7159, 0.8135), (-0.6387, 0.0404, 0.7795), (-0.1254, 0.7685, 0.6027), (0.6117, 0.3209, 0.7901), (0.4965, 0.4408, 0.784), (0.006794, -0.4868, 0.8219), (0.2273, -0.3826, 0.8441), (0.0915, -0.6125, 0.8506), (0.3713, 0.06413, 0.8761), (0.6355, -0.01378, 0.8523), (0.3297, -0.08055, 0.9111), (0.1415, -0.035, 0.9471), (-0.1054, -0.02469, 0.9039), (-0.2513, -0.2423, 0.9045), (-0.4553, 0.2304, 0.8259), (-0.3446, 0.0371, 0.9831), (0.1391, 0.2247, 0.9718), (0.2884, 0.2666, 0.9415)], [], [(47, 52, 42), (56, 51, 69), (48, 44, 83), (49, 85, 97), (50, 99, 75), (57, 71, 116), (65, 60, 130), (93, 88, 144), (107, 102, 158), (80, 111, 172), (59, 118, 136), (68, 132, 150), (96, 146, 164), (110, 160, 178), (82, 174, 122), (141, 186, 211), (155, 191, 225), (169, 196, 230), (183, 201, 235), (127, 206, 217), (216, 236, 221), (38, 208, 237), (207, 185, 239), (238, 231, 224), (41, 203, 232), (202, 171, 234), (233, 226, 223), (40, 198, 227), (197, 157, 229), (228, 212, 222), (39, 193, 213), (192, 143, 215), (214, 218, 11), (37, 188, 219), (187, 129, 220), (121, 209, 126), (23, 175, 210), (173, 184, 36), (177, 204, 182), (31, 161, 205), (159, 170, 35), (163, 199, 168), (29, 147, 200), (145, 156, 34), (149, 194, 154), (27, 133, 195), (131, 142, 33), (135, 189, 140), (25, 119, 190), (117, 128, 32), (176, 179, 9), (30, 113, 180), (112, 109, 181), (162, 165, 8), (28, 104, 166), (103, 95, 167), (148, 151, 7), (26, 90, 152), (89, 67, 153), (134, 137, 6), (24, 62, 138), (61, 58, 139), (120, 123, 10), (22, 72, 124), (70, 81, 125), (74, 114, 79), (16, 100, 115), (98, 108, 21), (101, 105, 4), (19, 86, 106), (84, 94, 20), (87, 91, 3), (17, 45, 92), (43, 66, 18), (73, 76, 5), (15, 53, 77), (55, 0, 78), (46, 63, 2), (12, 54, 64), (13, 1, 14), (253, 252, 261), (257, 255, 278), (264, 269, 287), (254, 271, 280), (260, 279, 283), (286, 292, 305), (276, 294, 300), (299, 307, 302), (249, 295, 308), (306, 304, 303), (250, 291, 296), (290, 282, 298), (297, 301, 241), (288, 289, 248), (246, 285, 293), (270, 277, 247), (267, 259, 284), (245, 256, 281), (272, 273, 240), (244, 263, 274), (262, 265, 275), (243, 266, 268), (251, 258, 242)])
me_icosphere.polygons.foreach_set('material_index', [0, 0, 0, 0, 0, 0, 0, 0, 0, 0, 0, 0, 0, 0, 0, 0, 0, 0, 0, 0, 0, 0, 0, 0, 0, 0, 0, 0, 0, 0, 0, 0, 0, 0, 0, 0, 0, 0, 0, 0, 0, 0, 0, 0, 0, 0, 0, 0, 0, 0, 0, 0, 0, 0, 0, 0, 0, 0, 0, 0, 0, 0, 0, 0, 0, 0, 0, 0, 0, 0, 0, 0, 0, 0, 0, 0, 0, 0, 0, 0, 2, 2, 2, 2, 2, 2, 2, 2, 2, 2, 2, 2, 2, 2, 2, 2, 2, 2, 2, 2, 2, 2, 2])
_ca = me_icosphere.color_attributes.new('Col', 'BYTE_COLOR', 'CORNER')
_ca.data.foreach_set('color', [1.0, 1.0, 1.0, 1.0, 1.0, 1.0, 1.0, 1.0, 1.0, 1.0, 1.0, 1.0, 1.0, 1.0, 1.0, 1.0, 1.0, 1.0, 1.0, 1.0, 1.0, 1.0, 1.0, 1.0, 1.0, 1.0, 1.0, 1.0, 1.0, 1.0, 1.0, 1.0, 1.0, 1.0, 1.0, 1.0, 1.0, 1.0, 1.0, 1.0, 1.0, 1.0, 1.0, 1.0, 1.0, 1.0, 1.0, 1.0, 1.0, 1.0, 1.0, 1.0, 1.0, 1.0, 1.0, 1.0, 1.0, 1.0, 1.0, 1.0, 1.0, 1.0, 1.0, 1.0, 1.0, 1.0, 1.0, 1.0, 1.0, 1.0, 1.0, 1.0, 1.0, 1.0, 1.0, 1.0, 1.0, 1.0, 1.0, 1.0, 1.0, 1.0, 1.0, 1.0, 1.0, 1.0, 1.0, 1.0, 1.0, 1.0, 1.0, 1.0, 1.0, 1.0, 1.0, 1.0, 1.0, 1.0, 1.0, 1.0, 1.0, 1.0, 1.0, 1.0, 1.0, 1.0, 1.0, 1.0, 1.0, 1.0, 1.0, 1.0, 1.0, 1.0, 1.0, 1.0, 1.0, 1.0, 1.0, 1.0, 1.0, 1.0, 1.0, 1.0, 1.0, 1.0, 1.0, 1.0, 1.0, 1.0, 1.0, 1.0, 1.0, 1.0, 1.0, 1.0, 1.0, 1.0, 1.0, 1.0, 1.0, 1.0, 1.0, 1.0, 1.0, 1.0, 1.0, 1.0, 1.0, 1.0, 1.0, 1.0, 1.0, 1.0, 1.0, 1.0, 1.0, 1.0, 1.0, 1.0, 1.0, 1.0, 1.0, 1.0, 1.0, 1.0, 1.0, 1.0, 1.0, 1.0, 1.0, 1.0, 1.0, 1.0, 1.0, 1.0, 1.0, 1.0, 1.0, 1.0, 1.0, 1.0, 1.0, 1.0, 1.0, 1.0, 1.0, 1.0, 1.0, 1.0, 1.0, 1.0, 1.0, 1.0, 1.0, 1.0, 1.0, 1.0, 1.0, 1.0, 1.0, 1.0, 1.0, 1.0, 1.0, 1.0, 1.0, 1.0, 1.0, 1.0, 1.0, 1.0, 1.0, 1.0, 1.0, 1.0, 1.0, 1.0, 1.0, 1.0, 1.0, 1.0, 1.0, 1.0, 1.0, 1.0, 1.0, 1.0, 1.0, 1.0, 1.0, 1.0, 1.0, 1.0, 1.0, 1.0, 1.0, 1.0, 1.0, 1.0, 1.0, 1.0, 1.0, 1.0, 1.0, 1.0, 1.0, 1.0, 1.0, 1.0, 1.0, 1.0, 1.0, 1.0, 1.0, 1.0, 1.0, 1.0, 1.0, 1.0, 1.0, 1.0, 1.0, 1.0, 1.0, 1.0, 1.0, 1.0, 1.0, 1.0, 1.0, 1.0, 1.0, 1.0, 1.0, 1.0, 1.0, 1.0, 1.0, 1.0, 1.0, 1.0, 1.0, 1.0, 1.0, 1.0, 1.0, 1.0, 1.0, 1.0, 1.0, 1.0, 1.0, 1.0, 1.0, 1.0, 1.0, 1.0, 1.0, 1.0, 1.0, 1.0, 1.0, 1.0, 1.0, 1.0, 1.0, 1.0, 1.0, 1.0, 1.0, 1.0, 1.0, 1.0, 1.0, 1.0, 1.0, 1.0, 1.0, 1.0, 1.0, 1.0, 1.0, 1.0, 1.0, 1.0, 1.0, 1.0, 1.0, 1.0, 1.0, 1.0, 1.0, 1.0, 1.0, 1.0, 1.0, 1.0, 1.0, 1.0, 1.0, 1.0, 1.0, 1.0, 1.0, 1.0, 1.0, 1.0, 1.0, 1.0, 1.0, 1.0, 1.0, 1.0, 1.0, 1.0, 1.0, 1.0, 1.0, 1.0, 1.0, 1.0, 1.0, 1.0, 1.0, 1.0, 1.0, 1.0, 1.0, 1.0, 1.0, 1.0, 1.0, 1.0, 1.0, 1.0, 1.0, 1.0, 1.0, 1.0, 1.0, 1.0, 1.0, 1.0, 1.0, 1.0, 1.0, 1.0, 1.0, 1.0, 1.0, 1.0, 1.0, 1.0, 1.0, 1.0, 1.0, 1.0, 1.0, 1.0, 1.0, 1.0, 1.0, 1.0, 1.0, 1.0, 1.0, 1.0, 1.0, 1.0, 1.0, 1.0, 1.0, 1.0, 1.0, 1.0, 1.0, 1.0, 1.0, 1.0, 1.0, 1.0, 1.0, 1.0, 1.0, 1.0, 1.0, 1.0, 1.0, 1.0, 1.0, 1.0, 1.0, 1.0, 1.0, 1.0, 1.0, 1.0, 1.0, 1.0, 1.0, 1.0, 1.0, 1.0, 1.0, 1.0, 1.0, 1.0, 1.0, 1.0, 1.0, 1.0, 1.0, 1.0, 1.0, 1.0, 1.0, 1.0, 1.0, 1.0, 1.0, 1.0, 1.0, 1.0, 1.0, 1.0, 1.0, 1.0, 1.0, 1.0, 1.0, 1.0, 1.0, 1.0, 1.0, 1.0, 1.0, 1.0, 1.0, 1.0, 1.0, 1.0, 1.0, 1.0, 1.0, 1.0, 1.0, 1.0, 1.0, 1.0, 1.0, 1.0, 1.0, 1.0, 1.0, 1.0, 1.0, 1.0, 1.0, 1.0, 1.0, 1.0, 1.0, 1.0, 1.0, 1.0, 1.0, 1.0, 1.0, 1.0, 1.0, 1.0, 1.0, 1.0, 1.0, 1.0, 1.0, 1.0, 1.0, 1.0, 1.0, 1.0, 1.0, 1.0, 1.0, 1.0, 1.0, 1.0, 1.0, 1.0, 1.0, 1.0, 1.0, 1.0, 1.0, 1.0, 1.0, 1.0, 1.0, 1.0, 1.0, 1.0, 1.0, 1.0, 1.0, 1.0, 1.0, 1.0, 1.0, 1.0, 1.0, 1.0, 1.0, 1.0, 1.0, 1.0, 1.0, 1.0, 1.0, 1.0, 1.0, 1.0, 1.0, 1.0, 1.0, 1.0, 1.0, 1.0, 1.0, 1.0, 1.0, 1.0, 1.0, 1.0, 1.0, 1.0, 1.0, 1.0, 1.0, 1.0, 1.0, 1.0, 1.0, 1.0, 1.0, 1.0, 1.0, 1.0, 1.0, 1.0, 1.0, 1.0, 1.0, 1.0, 1.0, 1.0, 1.0, 1.0, 1.0, 1.0, 1.0, 1.0, 1.0, 1.0, 1.0, 1.0, 1.0, 1.0, 1.0, 1.0, 1.0, 1.0, 1.0, 1.0, 1.0, 1.0, 1.0, 1.0, 1.0, 1.0, 1.0, 1.0, 1.0, 1.0, 1.0, 1.0, 1.0, 1.0, 1.0, 1.0, 1.0, 1.0, 1.0, 1.0, 1.0, 1.0, 1.0, 1.0, 1.0, 1.0, 1.0, 1.0, 1.0, 1.0, 1.0, 1.0, 1.0, 1.0, 1.0, 1.0, 1.0, 1.0, 1.0, 1.0, 1.0, 1.0, 1.0, 1.0, 1.0, 1.0, 1.0, 1.0, 1.0, 1.0, 1.0, 1.0, 1.0, 1.0, 1.0, 1.0, 1.0, 1.0, 1.0, 1.0, 1.0, 1.0, 1.0, 1.0, 1.0, 1.0, 1.0, 1.0, 1.0, 1.0, 1.0, 1.0, 1.0, 1.0, 1.0, 1.0, 1.0, 1.0, 1.0, 1.0, 1.0, 1.0, 1.0, 1.0, 1.0, 1.0, 1.0, 1.0, 1.0, 1.0, 1.0, 1.0, 1.0, 1.0, 1.0, 1.0, 1.0, 1.0, 1.0, 1.0, 1.0, 1.0, 1.0, 1.0, 1.0, 1.0, 1.0, 1.0, 1.0, 1.0, 1.0, 1.0, 1.0, 1.0, 1.0, 1.0, 1.0, 1.0, 1.0, 1.0, 1.0, 1.0, 1.0, 1.0, 1.0, 1.0, 1.0, 1.0, 1.0, 1.0, 1.0, 1.0, 1.0, 1.0, 1.0, 1.0, 1.0, 1.0, 1.0, 1.0, 1.0, 1.0, 1.0, 1.0, 1.0, 1.0, 1.0, 1.0, 1.0, 1.0, 1.0, 1.0, 1.0, 1.0, 1.0, 1.0, 1.0, 1.0, 1.0, 1.0, 1.0, 1.0, 1.0, 1.0, 1.0, 1.0, 1.0, 1.0, 1.0, 1.0, 1.0, 1.0, 1.0, 1.0, 1.0, 1.0, 1.0, 1.0, 1.0, 1.0, 1.0, 1.0, 1.0, 1.0, 1.0, 1.0, 1.0, 1.0, 1.0, 1.0, 1.0, 1.0, 1.0, 1.0, 1.0, 1.0, 1.0, 1.0, 1.0, 1.0, 1.0, 1.0, 1.0, 1.0, 1.0, 1.0, 1.0, 1.0, 1.0, 1.0, 1.0, 1.0, 1.0, 1.0, 1.0, 1.0, 1.0, 1.0, 1.0, 1.0, 1.0, 1.0, 1.0, 1.0, 1.0, 1.0, 1.0, 1.0, 1.0, 1.0, 1.0, 1.0, 1.0, 1.0, 1.0, 1.0, 1.0, 1.0, 1.0, 1.0, 1.0, 1.0, 1.0, 1.0, 1.0, 1.0, 1.0, 1.0, 1.0, 1.0, 1.0, 1.0, 1.0, 1.0, 1.0, 1.0, 1.0, 1.0, 1.0, 1.0, 1.0, 1.0, 1.0, 1.0, 1.0, 1.0, 1.0, 1.0, 1.0, 1.0, 1.0, 1.0, 1.0, 1.0, 1.0, 1.0, 1.0, 1.0, 1.0, 1.0, 1.0, 1.0, 1.0, 1.0, 1.0, 1.0, 1.0, 1.0, 1.0, 1.0, 1.0, 1.0, 1.0, 1.0, 1.0, 1.0, 1.0, 1.0, 1.0, 1.0, 1.0, 1.0, 1.0, 1.0, 1.0, 1.0, 1.0, 1.0, 1.0, 1.0, 1.0, 1.0, 1.0, 1.0, 1.0, 1.0, 1.0, 1.0, 1.0, 1.0, 1.0, 1.0, 1.0, 1.0, 1.0, 1.0, 1.0, 1.0, 1.0, 1.0, 1.0, 1.0, 1.0, 1.0, 1.0, 1.0, 1.0, 1.0, 1.0, 1.0, 1.0, 1.0, 1.0, 1.0, 1.0, 1.0, 1.0, 1.0, 1.0, 1.0, 1.0, 1.0, 1.0, 1.0, 1.0, 1.0, 1.0, 1.0, 1.0, 1.0, 1.0, 1.0, 1.0, 1.0, 1.0, 1.0, 1.0, 1.0, 1.0, 1.0, 1.0, 1.0, 1.0, 1.0, 1.0, 1.0, 1.0, 1.0, 1.0, 1.0, 1.0, 1.0, 1.0, 1.0, 1.0, 1.0, 1.0, 1.0, 1.0, 1.0, 1.0, 1.0, 1.0, 1.0, 1.0, 1.0, 1.0, 1.0, 1.0, 1.0, 1.0, 1.0, 1.0, 1.0, 1.0, 1.0, 1.0, 1.0, 1.0, 1.0, 1.0, 1.0, 1.0, 1.0, 1.0, 1.0, 1.0, 1.0, 1.0, 1.0, 1.0, 1.0, 1.0, 1.0, 1.0, 1.0, 1.0, 1.0, 1.0, 1.0, 1.0, 1.0, 1.0, 1.0, 1.0, 1.0, 1.0, 1.0, 1.0, 1.0, 1.0, 1.0, 1.0, 1.0, 1.0, 1.0, 1.0, 1.0, 1.0, 1.0, 1.0, 1.0, 1.0, 1.0, 1.0, 1.0, 1.0, 1.0, 1.0, 1.0, 1.0, 1.0, 1.0, 1.0, 1.0, 1.0, 1.0, 1.0, 1.0, 1.0, 1.0, 1.0, 1.0, 1.0, 1.0, 1.0, 1.0, 1.0, 1.0, 1.0, 1.0, 1.0, 1.0, 1.0, 1.0, 1.0, 1.0, 1.0, 1.0, 1.0, 1.0, 1.0, 1.0, 1.0, 1.0, 1.0, 1.0, 1.0, 1.0, 1.0, 1.0, 1.0, 1.0, 1.0, 1.0, 1.0, 1.0, 1.0, 1.0, 1.0, 1.0, 1.0, 1.0, 1.0, 1.0, 1.0, 1.0, 1.0, 1.0, 1.0, 1.0, 1.0, 1.0, 1.0, 1.0, 1.0, 1.0, 1.0, 1.0, 1.0, 1.0, 1.0, 1.0, 1.0, 1.0, 1.0, 1.0, 1.0, 1.0, 1.0, 1.0, 1.0, 1.0, 1.0, 1.0, 1.0, 1.0, 1.0, 1.0, 1.0, 1.0, 1.0, 1.0, 1.0, 1.0, 1.0, 1.0, 1.0, 1.0, 1.0, 1.0, 1.0, 1.0, 1.0, 1.0, 1.0, 1.0, 1.0, 1.0, 1.0, 1.0, 1.0, 1.0, 1.0, 1.0, 1.0, 1.0, 1.0, 1.0, 1.0, 1.0, 1.0, 1.0, 1.0, 1.0, 1.0, 1.0, 1.0, 1.0, 1.0, 1.0, 1.0, 1.0, 1.0, 1.0, 1.0, 1.0, 1.0, 1.0, 1.0, 1.0, 1.0, 1.0, 1.0, 1.0, 1.0, 1.0, 1.0, 1.0, 1.0, 1.0, 1.0, 1.0, 1.0, 1.0, 1.0, 1.0, 1.0, 1.0, 1.0, 1.0, 1.0])
me_icosphere.materials.append(mat_bush_alpha_sansdisplace)
me_icosphere.materials.append(mat_bush)
me_icosphere.materials.append(mat_material)
me_icosphere.use_remesh_preserve_volume = False
me_icosphere.use_remesh_preserve_attributes = False
me_icosphere.use_mirror_vertex_groups = False
me_icosphere.update()
me_plane_001 = bpy.data.meshes.new('Plane.001')
me_plane_001.from_pydata([(-2.0, -2.0, 0.0), (2.0, -2.0, 0.0), (-2.0, 2.0, 0.0), (2.0, 2.0, 0.0), (-1.864, 1.864, 0.0), (-1.864, -1.864, 0.0), (1.864, -1.864, 0.0), (1.864, 1.864, 0.0)], [], [(5, 4, 2, 0), (6, 5, 0, 1), (7, 6, 1, 3), (4, 7, 3, 2)])
me_plane_001.materials.append(mat_guide)
me_plane_001.use_remesh_preserve_volume = False
me_plane_001.use_remesh_preserve_attributes = False
me_plane_001.use_mirror_vertex_groups = False
me_plane_001.update()
me_cube_001 = bpy.data.meshes.new('Cube.001')
me_cube_001.from_pydata([(-2.0, -2.0, 0.0), (-2.0, -2.0, 1.633), (-2.0, 2.0, 0.0), (-2.0, 2.0, 1.633), (2.0, -2.0, 0.0), (2.0, -2.0, 1.633), (2.0, 2.0, 0.0), (2.0, 2.0, 1.633)], [], [(0, 1, 3, 2), (2, 3, 7, 6), (6, 7, 5, 4), (4, 5, 1, 0), (2, 6, 4, 0), (7, 3, 1, 5)])
me_cube_001.use_remesh_preserve_volume = False
me_cube_001.use_remesh_preserve_attributes = False
me_cube_001.use_mirror_vertex_groups = False
me_cube_001.update()
me_circle_001 = bpy.data.meshes.new('Circle.001')
me_circle_001.from_pydata([(0.0, 1.0, 0.0), (-0.3827, 0.9239, 0.0), (-0.7071, 0.7071, 0.0), (-0.9239, 0.3827, 0.0), (-1.0, -4.371e-08, 0.0), (-0.9239, -0.3827, 0.0), (-0.7071, -0.7071, 0.0), (-0.3827, -0.9239, 0.0), (-1.51e-07, -1.0, 0.0), (0.3827, -0.9239, 0.0), (0.7071, -0.7071, 0.0), (0.9239, -0.3827, 0.0), (1.0, 1.192e-08, 0.0), (0.9239, 0.3827, 0.0), (0.7071, 0.7071, 0.0), (0.3827, 0.9239, 0.0), (0.0, 1.0, 1.9), (-0.3827, 0.9239, 1.9), (-0.7071, 0.7071, 1.9), (-0.9239, 0.3827, 1.9), (-1.0, -4.371e-08, 1.9), (-0.9239, -0.3827, 1.9), (-0.7071, -0.7071, 1.9), (-0.3827, -0.9239, 1.9), (-1.51e-07, -1.0, 1.9), (0.3827, -0.9239, 1.9), (0.7071, -0.7071, 1.9), (0.9239, -0.3827, 1.9), (1.0, 1.192e-08, 1.9), (0.9239, 0.3827, 1.9), (0.7071, 0.7071, 1.9), (0.3827, 0.9239, 1.9), (-4.005e-08, 2.794e-09, 1.9), (2.407, -3.127, 2.239), (2.342, -3.166, 2.241), (2.298, -3.225, 2.238), (2.279, -3.295, 2.229), (2.286, -3.367, 2.217), (2.322, -3.432, 2.208), (2.382, -3.477, 2.201), (2.457, -3.496, 2.196), (2.534, -3.484, 2.192), (2.601, -3.445, 2.189), (2.646, -3.384, 2.19), (2.664, -3.312, 2.194), (2.653, -3.239, 2.204), (2.615, -3.177, 2.217), (2.556, -3.132, 2.228), (2.482, -3.115, 2.235), (2.286, -2.625, 2.641), (2.217, -2.665, 2.641), (2.169, -2.727, 2.641), (2.148, -2.801, 2.64), (2.155, -2.877, 2.636), (2.19, -2.948, 2.632), (2.254, -3.0, 2.632), (2.336, -3.022, 2.633), (2.422, -3.01, 2.633), (2.496, -2.965, 2.633), (2.545, -2.896, 2.632), (2.56, -2.817, 2.634), (2.544, -2.741, 2.637), (2.502, -2.678, 2.64), (2.44, -2.633, 2.641), (2.365, -2.614, 2.641), (2.35, -2.806, 2.616), (2.266, -3.117, 1.892), (2.337, -3.083, 1.885), (2.213, -3.176, 1.895), (2.19, -3.249, 1.895), (2.201, -3.323, 1.896), (2.24, -3.389, 1.909), (2.298, -3.442, 1.91), (2.371, -3.469, 1.901), (2.449, -3.464, 1.891), (2.52, -3.429, 1.883), (2.572, -3.37, 1.881), (2.597, -3.297, 1.883), (2.589, -3.222, 1.888), (2.549, -3.156, 1.89), (2.486, -3.107, 1.879), (2.415, -3.079, 1.877), (1.527, -2.269, 1.723), (1.61, -2.235, 1.712), (1.465, -2.333, 1.726), (1.435, -2.415, 1.722), (1.444, -2.499, 1.713), (1.495, -2.567, 1.712), (1.56, -2.621, 1.742), (1.629, -2.666, 1.745), (1.714, -2.67, 1.732), (1.794, -2.638, 1.722), (1.855, -2.576, 1.719), (1.883, -2.497, 1.722), (1.868, -2.42, 1.723), (1.824, -2.352, 1.694), (1.774, -2.279, 1.683), (1.698, -2.238, 1.697), (-2.457, -2.85, 2.143), (-2.519, -2.781, 2.148), (-2.601, -2.74, 2.151), (-2.692, -2.734, 2.152), (-2.778, -2.764, 2.151), (-2.845, -2.825, 2.148), (-2.883, -2.908, 2.143), (-2.887, -3.0, 2.137), (-2.856, -3.088, 2.131), (-2.794, -3.157, 2.126), (-2.712, -3.198, 2.123), (-2.621, -3.204, 2.122), (-2.535, -3.174, 2.123), (-2.468, -3.113, 2.126), (-2.43, -3.03, 2.131), (-2.426, -2.938, 2.137), (-2.005, -2.638, 2.564), (-2.067, -2.568, 2.565), (-2.15, -2.528, 2.569), (-2.241, -2.522, 2.573), (-2.326, -2.552, 2.578), (-2.392, -2.614, 2.583), (-2.43, -2.697, 2.587), (-2.434, -2.79, 2.589), (-2.402, -2.877, 2.59), (-2.34, -2.947, 2.588), (-2.258, -2.987, 2.585), (-2.167, -2.993, 2.581), (-2.082, -2.963, 2.576), (-2.015, -2.901, 2.571), (-1.977, -2.818, 2.567), (-1.974, -2.725, 2.564), (-2.204, -2.757, 2.577), (-2.493, -2.715, 1.866), (-2.436, -2.787, 1.856), (-2.573, -2.669, 1.869), (-2.663, -2.657, 1.866), (-2.75, -2.68, 1.856), (-2.821, -2.736, 1.841), (-2.864, -2.815, 1.824), (-2.873, -2.905, 1.806), (-2.847, -2.993, 1.792), (-2.789, -3.066, 1.782), (-2.71, -3.112, 1.779), (-2.619, -3.124, 1.782), (-2.533, -3.1, 1.792), (-2.462, -3.045, 1.807), (-2.419, -2.966, 1.824), (-2.41, -2.875, 1.841), (-1.848, -1.875, 1.714), (-1.795, -1.95, 1.703), (-1.925, -1.825, 1.717), (-2.014, -1.807, 1.713), (-2.102, -1.825, 1.7), (-2.175, -1.875, 1.682), (-2.222, -1.951, 1.661), (-2.236, -2.04, 1.64), (-2.215, -2.129, 1.623), (-2.162, -2.204, 1.611), (-2.085, -2.255, 1.608), (-1.996, -2.273, 1.613), (-1.908, -2.255, 1.625), (-1.835, -2.204, 1.643), (-1.788, -2.129, 1.664), (-1.774, -2.04, 1.685), (-3.687, 1.824, 2.22), (-3.631, 1.903, 2.225), (-3.609, 1.995, 2.228), (-3.624, 2.088, 2.23), (-3.674, 2.168, 2.229), (-3.751, 2.221, 2.225), (-3.844, 2.241, 2.22), (-3.938, 2.224, 2.214), (-4.019, 2.172, 2.208), (-4.075, 2.094, 2.203), (-4.097, 2.001, 2.2), (-4.082, 1.908, 2.198), (-4.033, 1.828, 2.199), (-3.955, 1.775, 2.203), (-3.863, 1.755, 2.208), (-3.769, 1.773, 2.214), (-3.369, 1.417, 2.656), (-3.313, 1.495, 2.658), (-3.291, 1.588, 2.661), (-3.306, 1.681, 2.666), (-3.356, 1.76, 2.671), (-3.434, 1.813, 2.676), (-3.527, 1.832, 2.68), (-3.621, 1.814, 2.683), (-3.702, 1.762, 2.683), (-3.758, 1.684, 2.682), (-3.78, 1.591, 2.678), (-3.764, 1.498, 2.674), (-3.714, 1.419, 2.668), (-3.637, 1.366, 2.663), (-3.544, 1.347, 2.659), (-3.45, 1.365, 2.657), (-3.535, 1.59, 2.67), (-3.559, 1.892, 1.933), (-3.619, 1.817, 1.923), (-3.531, 1.983, 1.937), (-3.54, 2.077, 1.933), (-3.583, 2.159, 1.923), (-3.656, 2.218, 1.907), (-3.745, 2.243, 1.889), (-3.839, 2.231, 1.872), (-3.922, 2.185, 1.856), (-3.982, 2.11, 1.846), (-4.01, 2.019, 1.843), (-4.001, 1.925, 1.846), (-3.957, 1.843, 1.856), (-3.885, 1.784, 1.872), (-3.795, 1.759, 1.89), (-3.702, 1.771, 1.908), (-2.562, 1.434, 1.776), (-2.626, 1.363, 1.764), (-2.529, 1.523, 1.779), (-2.531, 1.617, 1.774), (-2.57, 1.702, 1.761), (-2.638, 1.764, 1.743), (-2.725, 1.794, 1.721), (-2.818, 1.788, 1.699), (-2.903, 1.746, 1.681), (-2.967, 1.675, 1.67), (-3.0, 1.586, 1.666), (-2.998, 1.492, 1.671), (-2.959, 1.407, 1.684), (-2.891, 1.345, 1.703), (-2.804, 1.315, 1.724), (-2.711, 1.321, 1.746), (2.119, 3.574, 2.109), (2.188, 3.516, 2.114), (2.274, 3.489, 2.117), (2.363, 3.496, 2.118), (2.441, 3.538, 2.117), (2.497, 3.607, 2.114), (2.522, 3.693, 2.109), (2.512, 3.783, 2.104), (2.468, 3.863, 2.098), (2.399, 3.921, 2.093), (2.313, 3.949, 2.09), (2.224, 3.941, 2.088), (2.146, 3.899, 2.09), (2.09, 3.83, 2.093), (2.065, 3.744, 2.097), (2.075, 3.654, 2.103), (1.713, 3.301, 2.522), (1.783, 3.243, 2.523), (1.869, 3.216, 2.526), (1.958, 3.224, 2.531), (2.036, 3.266, 2.535), (2.091, 3.335, 2.54), (2.115, 3.422, 2.544), (2.105, 3.512, 2.546), (2.061, 3.592, 2.547), (1.991, 3.65, 2.545), (1.905, 3.677, 2.542), (1.816, 3.669, 2.538), (1.738, 3.627, 2.533), (1.683, 3.557, 2.528), (1.659, 3.471, 2.524), (1.669, 3.381, 2.522), (1.887, 3.446, 2.534), (2.174, 3.448, 1.838), (2.107, 3.51, 1.828), (2.258, 3.416, 1.841), (2.347, 3.418, 1.838), (2.428, 3.453, 1.828), (2.487, 3.517, 1.814), (2.517, 3.6, 1.797), (2.512, 3.689, 1.78), (2.474, 3.771, 1.765), (2.408, 3.832, 1.756), (2.324, 3.865, 1.752), (2.234, 3.863, 1.756), (2.154, 3.827, 1.765), (2.094, 3.763, 1.78), (2.064, 3.68, 1.797), (2.069, 3.591, 1.814), (1.674, 2.539, 1.689), (1.612, 2.604, 1.678), (1.757, 2.502, 1.692), (1.846, 2.498, 1.688), (1.928, 2.528, 1.676), (1.991, 2.588, 1.658), (2.026, 2.668, 1.637), (2.026, 2.757, 1.617), (1.992, 2.84, 1.6), (1.93, 2.905, 1.589), (1.848, 2.942, 1.585), (1.759, 2.946, 1.59), (1.676, 2.915, 1.602), (1.613, 2.856, 1.62), (1.579, 2.775, 1.641), (1.578, 2.687, 1.661)], [], [(11, 27, 26, 10), (4, 20, 19, 3), (12, 28, 27, 11), (5, 21, 20, 4), (13, 29, 28, 12), (6, 22, 21, 5), (14, 30, 29, 13), (7, 23, 22, 6), (15, 31, 30, 14), (8, 24, 23, 7), (1, 17, 16, 0), (0, 16, 31, 15), (9, 25, 24, 8), (2, 18, 17, 1), (10, 26, 25, 9), (3, 19, 18, 2), (16, 32, 31), (25, 32, 24), (18, 32, 17), (26, 32, 25), (19, 32, 18), (27, 32, 26), (20, 32, 19), (28, 32, 27), (21, 32, 20), (29, 32, 28), (22, 32, 21), (30, 32, 29), (23, 32, 22), (31, 32, 30), (24, 32, 23), (17, 32, 16), (44, 60, 59, 43), (37, 53, 52, 36), (45, 61, 60, 44), (38, 54, 53, 37), (46, 62, 61, 45), (39, 55, 54, 38), (47, 63, 62, 46), (40, 56, 55, 39), (48, 64, 63, 47), (41, 57, 56, 40), (34, 50, 49, 33), (33, 49, 64, 48), (42, 58, 57, 41), (35, 51, 50, 34), (43, 59, 58, 42), (36, 52, 51, 35), (49, 65, 64), (58, 65, 57), (51, 65, 50), (59, 65, 58), (52, 65, 51), (60, 65, 59), (53, 65, 52), (61, 65, 60), (54, 65, 53), (62, 65, 61), (55, 65, 54), (63, 65, 62), (56, 65, 55), (64, 65, 63), (57, 65, 56), (50, 65, 49), (46, 45, 78, 79), (39, 38, 71, 72), (47, 46, 79, 80), (40, 39, 72, 73), (48, 47, 80, 81), (41, 40, 73, 74), (34, 33, 67, 66), (33, 48, 81, 67), (42, 41, 74, 75), (35, 34, 66, 68), (43, 42, 75, 76), (36, 35, 68, 69), (44, 43, 76, 77), (37, 36, 69, 70), (45, 44, 77, 78), (38, 37, 70, 71), (66, 67, 83, 82), (67, 81, 97, 83), (75, 74, 90, 91), (68, 66, 82, 84), (76, 75, 91, 92), (69, 68, 84, 85), (77, 76, 92, 93), (70, 69, 85, 86), (78, 77, 93, 94), (71, 70, 86, 87), (79, 78, 94, 95), (72, 71, 87, 88), (80, 79, 95, 96), (73, 72, 88, 89), (81, 80, 96, 97), (74, 73, 89, 90), (109, 125, 124, 108), (102, 118, 117, 101), (110, 126, 125, 109), (103, 119, 118, 102), (111, 127, 126, 110), (104, 120, 119, 103), (112, 128, 127, 111), (105, 121, 120, 104), (113, 129, 128, 112), (106, 122, 121, 105), (99, 115, 114, 98), (98, 114, 129, 113), (107, 123, 122, 106), (100, 116, 115, 99), (108, 124, 123, 107), (101, 117, 116, 100), (114, 130, 129), (123, 130, 122), (116, 130, 115), (124, 130, 123), (117, 130, 116), (125, 130, 124), (118, 130, 117), (126, 130, 125), (119, 130, 118), (127, 130, 126), (120, 130, 119), (128, 130, 127), (121, 130, 120), (129, 130, 128), (122, 130, 121), (115, 130, 114), (111, 110, 143, 144), (104, 103, 136, 137), (112, 111, 144, 145), (105, 104, 137, 138), (113, 112, 145, 146), (106, 105, 138, 139), (99, 98, 132, 131), (98, 113, 146, 132), (107, 106, 139, 140), (100, 99, 131, 133), (108, 107, 140, 141), (101, 100, 133, 134), (109, 108, 141, 142), (102, 101, 134, 135), (110, 109, 142, 143), (103, 102, 135, 136), (131, 132, 148, 147), (132, 146, 162, 148), (140, 139, 155, 156), (133, 131, 147, 149), (141, 140, 156, 157), (134, 133, 149, 150), (142, 141, 157, 158), (135, 134, 150, 151), (143, 142, 158, 159), (136, 135, 151, 152), (144, 143, 159, 160), (137, 136, 152, 153), (145, 144, 160, 161), (138, 137, 153, 154), (146, 145, 161, 162), (139, 138, 154, 155), (174, 190, 189, 173), (167, 183, 182, 166), (175, 191, 190, 174), (168, 184, 183, 167), (176, 192, 191, 175), (169, 185, 184, 168), (177, 193, 192, 176), (170, 186, 185, 169), (178, 194, 193, 177), (171, 187, 186, 170), (164, 180, 179, 163), (163, 179, 194, 178), (172, 188, 187, 171), (165, 181, 180, 164), (173, 189, 188, 172), (166, 182, 181, 165), (179, 195, 194), (188, 195, 187), (181, 195, 180), (189, 195, 188), (182, 195, 181), (190, 195, 189), (183, 195, 182), (191, 195, 190), (184, 195, 183), (192, 195, 191), (185, 195, 184), (193, 195, 192), (186, 195, 185), (194, 195, 193), (187, 195, 186), (180, 195, 179), (176, 175, 208, 209), (169, 168, 201, 202), (177, 176, 209, 210), (170, 169, 202, 203), (178, 177, 210, 211), (171, 170, 203, 204), (164, 163, 197, 196), (163, 178, 211, 197), (172, 171, 204, 205), (165, 164, 196, 198), (173, 172, 205, 206), (166, 165, 198, 199), (174, 173, 206, 207), (167, 166, 199, 200), (175, 174, 207, 208), (168, 167, 200, 201), (196, 197, 213, 212), (197, 211, 227, 213), (205, 204, 220, 221), (198, 196, 212, 214), (206, 205, 221, 222), (199, 198, 214, 215), (207, 206, 222, 223), (200, 199, 215, 216), (208, 207, 223, 224), (201, 200, 216, 217), (209, 208, 224, 225), (202, 201, 217, 218), (210, 209, 225, 226), (203, 202, 218, 219), (211, 210, 226, 227), (204, 203, 219, 220), (239, 255, 254, 238), (232, 248, 247, 231), (240, 256, 255, 239), (233, 249, 248, 232), (241, 257, 256, 240), (234, 250, 249, 233), (242, 258, 257, 241), (235, 251, 250, 234), (243, 259, 258, 242), (236, 252, 251, 235), (229, 245, 244, 228), (228, 244, 259, 243), (237, 253, 252, 236), (230, 246, 245, 229), (238, 254, 253, 237), (231, 247, 246, 230), (244, 260, 259), (253, 260, 252), (246, 260, 245), (254, 260, 253), (247, 260, 246), (255, 260, 254), (248, 260, 247), (256, 260, 255), (249, 260, 248), (257, 260, 256), (250, 260, 249), (258, 260, 257), (251, 260, 250), (259, 260, 258), (252, 260, 251), (245, 260, 244), (241, 240, 273, 274), (234, 233, 266, 267), (242, 241, 274, 275), (235, 234, 267, 268), (243, 242, 275, 276), (236, 235, 268, 269), (229, 228, 262, 261), (228, 243, 276, 262), (237, 236, 269, 270), (230, 229, 261, 263), (238, 237, 270, 271), (231, 230, 263, 264), (239, 238, 271, 272), (232, 231, 264, 265), (240, 239, 272, 273), (233, 232, 265, 266), (261, 262, 278, 277), (262, 276, 292, 278), (270, 269, 285, 286), (263, 261, 277, 279), (271, 270, 286, 287), (264, 263, 279, 280), (272, 271, 287, 288), (265, 264, 280, 281), (273, 272, 288, 289), (266, 265, 281, 282), (274, 273, 289, 290), (267, 266, 282, 283), (275, 274, 290, 291), (268, 267, 283, 284), (276, 275, 291, 292), (269, 268, 284, 285)])
me_circle_001.polygons.foreach_set('use_smooth', [True] * 288)
me_circle_001.polygons.foreach_set('material_index', [0, 0, 0, 0, 0, 0, 0, 0, 0, 0, 0, 0, 0, 0, 0, 0, 1, 1, 1, 1, 1, 1, 1, 1, 1, 1, 1, 1, 1, 1, 1, 1, 0, 0, 0, 0, 0, 0, 0, 0, 0, 0, 0, 0, 0, 0, 0, 0, 1, 1, 1, 1, 1, 1, 1, 1, 1, 1, 1, 1, 1, 1, 1, 1, 0, 0, 0, 0, 0, 0, 0, 0, 0, 0, 0, 0, 0, 0, 0, 0, 0, 0, 0, 0, 0, 0, 0, 0, 0, 0, 0, 0, 0, 0, 0, 0, 0, 0, 0, 0, 0, 0, 0, 0, 0, 0, 0, 0, 0, 0, 0, 0, 1, 1, 1, 1, 1, 1, 1, 1, 1, 1, 1, 1, 1, 1, 1, 1, 0, 0, 0, 0, 0, 0, 0, 0, 0, 0, 0, 0, 0, 0, 0, 0, 0, 0, 0, 0, 0, 0, 0, 0, 0, 0, 0, 0, 0, 0, 0, 0, 0, 0, 0, 0, 0, 0, 0, 0, 0, 0, 0, 0, 0, 0, 0, 0, 1, 1, 1, 1, 1, 1, 1, 1, 1, 1, 1, 1, 1, 1, 1, 1, 0, 0, 0, 0, 0, 0, 0, 0, 0, 0, 0, 0, 0, 0, 0, 0, 0, 0, 0, 0, 0, 0, 0, 0, 0, 0, 0, 0, 0, 0, 0, 0, 0, 0, 0, 0, 0, 0, 0, 0, 0, 0, 0, 0, 0, 0, 0, 0, 1, 1, 1, 1, 1, 1, 1, 1, 1, 1, 1, 1, 1, 1, 1, 1, 0, 0, 0, 0, 0, 0, 0, 0, 0, 0, 0, 0, 0, 0, 0, 0, 0, 0, 0, 0, 0, 0, 0, 0, 0, 0, 0, 0, 0, 0, 0, 0])
_uv = me_circle_001.uv_layers.new(name='UVMap')
_uv.uv.foreach_set('vector', [0.8256, 0.449, 0.03922, 0.449, 0.03922, 0.4719, 0.8256, 0.4719, 0.8256, 0.2426, 0.03922, 0.2426, 0.03922, 0.2655, 0.8256, 0.2655, 0.8256, 0.4261, 0.03922, 0.4261, 0.03922, 0.449, 0.8256, 0.449, 0.8256, 0.5866, 0.03922, 0.5866, 0.03922, 0.6095, 0.8256, 0.6095, 0.8256, 0.4031, 0.03922, 0.4031, 0.03922, 0.4261, 0.8256, 0.4261, 0.8256, 0.5637, 0.03922, 0.5637, 0.03922, 0.5866, 0.8256, 0.5866, 0.8256, 0.3802, 0.03922, 0.3802, 0.03922, 0.4031, 0.8256, 0.4031, 0.8256, 0.5407, 0.03922, 0.5407, 0.03922, 0.5637, 0.8256, 0.5637, 0.8256, 0.3573, 0.03922, 0.3573, 0.03922, 0.3802, 0.8256, 0.3802, 0.8256, 0.5178, 0.03922, 0.5178, 0.03922, 0.5407, 0.8256, 0.5407, 0.8256, 0.3114, 0.03922, 0.3114, 0.03922, 0.3343, 0.8256, 0.3343, 0.8256, 0.3343, 0.03922, 0.3343, 0.03922, 0.3573, 0.8256, 0.3573, 0.8256, 0.4949, 0.03922, 0.4949, 0.03922, 0.5178, 0.8256, 0.5178, 0.8256, 0.2885, 0.03922, 0.2885, 0.03922, 0.3114, 0.8256, 0.3114, 0.8256, 0.4719, 0.03922, 0.4719, 0.03922, 0.4949, 0.8256, 0.4949, 0.8256, 0.2655, 0.03922, 0.2655, 0.03922, 0.2885, 0.8256, 0.2885, 0.5, 1.0, 0.5, 0.5, 0.6913, 0.9619, 0.6913, 0.03806, 0.5, 0.5, 0.5, 0.0, 0.1464, 0.8536, 0.5, 0.5, 0.3087, 0.9619, 0.8536, 0.1464, 0.5, 0.5, 0.6913, 0.03806, 0.03806, 0.6913, 0.5, 0.5, 0.1464, 0.8536, 0.9619, 0.3087, 0.5, 0.5, 0.8536, 0.1464, 0.0, 0.5, 0.5, 0.5, 0.03806, 0.6913, 1.0, 0.5, 0.5, 0.5, 0.9619, 0.3087, 0.03806, 0.3087, 0.5, 0.5, 0.0, 0.5, 0.9619, 0.6913, 0.5, 0.5, 1.0, 0.5, 0.1464, 0.1464, 0.5, 0.5, 0.03806, 0.3087, 0.8536, 0.8536, 0.5, 0.5, 0.9619, 0.6913, 0.3087, 0.03806, 0.5, 0.5, 0.1464, 0.1464, 0.6913, 0.9619, 0.5, 0.5, 0.8536, 0.8536, 0.5, 0.0, 0.5, 0.5, 0.3087, 0.03806, 0.3087, 0.9619, 0.5, 0.5, 0.5, 1.0, 0.4735, 1.422, 0.482, 1.662, 0.4801, 1.663, 0.4717, 1.422, 0.4645, 1.448, 0.4733, 1.672, 0.4746, 1.672, 0.4658, 1.45, 0.4749, 1.425, 0.4834, 1.662, 0.482, 1.662, 0.4735, 1.422, 0.464, 1.443, 0.4728, 1.672, 0.4733, 1.672, 0.4645, 1.448, 0.4755, 1.429, 0.484, 1.662, 0.4834, 1.662, 0.4749, 1.425, 0.4644, 1.438, 0.4731, 1.671, 0.4728, 1.672, 0.464, 1.443, 0.4752, 1.434, 0.4838, 1.663, 0.484, 1.662, 0.4755, 1.429, 0.4656, 1.432, 0.4743, 1.669, 0.4731, 1.671, 0.4644, 1.438, 0.4741, 1.44, 0.4828, 1.665, 0.4838, 1.663, 0.4752, 1.434, 0.4674, 1.427, 0.476, 1.667, 0.4743, 1.669, 0.4656, 1.432, 0.47, 1.449, 0.4788, 1.669, 0.481, 1.667, 0.4722, 1.445, 0.4722, 1.445, 0.481, 1.667, 0.4828, 1.665, 0.4741, 1.44, 0.4695, 1.423, 0.478, 1.665, 0.476, 1.667, 0.4674, 1.427, 0.4677, 1.451, 0.4766, 1.67, 0.4788, 1.669, 0.47, 1.449, 0.4717, 1.422, 0.4801, 1.663, 0.478, 1.665, 0.4695, 1.423, 0.4658, 1.45, 0.4746, 1.672, 0.4766, 1.67, 0.4677, 1.451, 0.481, 1.667, 0.4784, 1.667, 0.4828, 1.665, 0.478, 1.665, 0.4784, 1.667, 0.476, 1.667, 0.4766, 1.67, 0.4784, 1.667, 0.4788, 1.669, 0.4801, 1.663, 0.4784, 1.667, 0.478, 1.665, 0.4746, 1.672, 0.4784, 1.667, 0.4766, 1.67, 0.482, 1.662, 0.4784, 1.667, 0.4801, 1.663, 0.4733, 1.672, 0.4784, 1.667, 0.4746, 1.672, 0.4834, 1.662, 0.4784, 1.667, 0.482, 1.662, 0.4728, 1.672, 0.4784, 1.667, 0.4733, 1.672, 0.484, 1.662, 0.4784, 1.667, 0.4834, 1.662, 0.4731, 1.671, 0.4784, 1.667, 0.4728, 1.672, 0.4838, 1.663, 0.4784, 1.667, 0.484, 1.662, 0.4743, 1.669, 0.4784, 1.667, 0.4731, 1.671, 0.4828, 1.665, 0.4784, 1.667, 0.4838, 1.663, 0.476, 1.667, 0.4784, 1.667, 0.4743, 1.669, 0.4788, 1.669, 0.4784, 1.667, 0.481, 1.667, 0.4755, 1.429, 0.4749, 1.425, 0.4722, 1.263, 0.473, 1.272, 0.4644, 1.438, 0.464, 1.443, 0.4608, 1.294, 0.461, 1.283, 0.4752, 1.434, 0.4755, 1.429, 0.473, 1.272, 0.4729, 1.284, 0.4656, 1.432, 0.4644, 1.438, 0.461, 1.283, 0.4621, 1.271, 0.4741, 1.44, 0.4752, 1.434, 0.4729, 1.284, 0.4719, 1.295, 0.4674, 1.427, 0.4656, 1.432, 0.4621, 1.271, 0.4639, 1.262, 0.47, 1.449, 0.4722, 1.445, 0.4701, 1.305, 0.4677, 1.311, 0.4722, 1.445, 0.4741, 1.44, 0.4719, 1.295, 0.4701, 1.305, 0.4695, 1.423, 0.4674, 1.427, 0.4639, 1.262, 0.4661, 1.255, 0.4677, 1.451, 0.47, 1.449, 0.4677, 1.311, 0.4653, 1.313, 0.4717, 1.422, 0.4695, 1.423, 0.4661, 1.255, 0.4685, 1.253, 0.4658, 1.45, 0.4677, 1.451, 0.4653, 1.313, 0.4631, 1.311, 0.4735, 1.422, 0.4717, 1.422, 0.4685, 1.253, 0.4706, 1.256, 0.4645, 1.448, 0.4658, 1.45, 0.4631, 1.311, 0.4615, 1.304, 0.4749, 1.425, 0.4735, 1.422, 0.4706, 1.256, 0.4722, 1.263, 0.464, 1.443, 0.4645, 1.448, 0.4615, 1.304, 0.4608, 1.294, 0.4677, 1.311, 0.4701, 1.305, 0.4708, 1.263, 0.468, 1.27, 0.4701, 1.305, 0.4719, 1.295, 0.473, 1.252, 0.4708, 1.263, 0.4661, 1.255, 0.4639, 1.262, 0.4622, 1.212, 0.4649, 1.205, 0.4653, 1.313, 0.4677, 1.311, 0.468, 1.27, 0.4649, 1.272, 0.4685, 1.253, 0.4661, 1.255, 0.4649, 1.205, 0.4678, 1.203, 0.4631, 1.311, 0.4653, 1.313, 0.4649, 1.272, 0.462, 1.269, 0.4706, 1.256, 0.4685, 1.253, 0.4678, 1.203, 0.4706, 1.206, 0.4615, 1.304, 0.4631, 1.311, 0.462, 1.269, 0.4599, 1.261, 0.4722, 1.263, 0.4706, 1.256, 0.4706, 1.206, 0.4727, 1.214, 0.4608, 1.294, 0.4615, 1.304, 0.4599, 1.261, 0.4588, 1.25, 0.473, 1.272, 0.4722, 1.263, 0.4727, 1.214, 0.4739, 1.225, 0.461, 1.283, 0.4608, 1.294, 0.4588, 1.25, 0.4589, 1.236, 0.4729, 1.284, 0.473, 1.272, 0.4739, 1.225, 0.474, 1.238, 0.4621, 1.271, 0.461, 1.283, 0.4589, 1.236, 0.4601, 1.223, 0.4719, 1.295, 0.4729, 1.284, 0.474, 1.238, 0.473, 1.252, 0.4639, 1.262, 0.4621, 1.271, 0.4601, 1.223, 0.4622, 1.212, 0.3592, 1.496, 0.3847, 1.711, 0.3822, 1.716, 0.3566, 1.499, 0.3534, 1.524, 0.38, 1.724, 0.3825, 1.72, 0.3559, 1.523, 0.3617, 1.495, 0.3871, 1.708, 0.3847, 1.711, 0.3592, 1.496, 0.3516, 1.522, 0.3781, 1.726, 0.38, 1.724, 0.3534, 1.524, 0.3635, 1.497, 0.3889, 1.706, 0.3871, 1.708, 0.3617, 1.495, 0.3507, 1.519, 0.3771, 1.727, 0.3781, 1.726, 0.3516, 1.522, 0.3646, 1.501, 0.3901, 1.705, 0.3889, 1.706, 0.3635, 1.497, 0.3509, 1.514, 0.3772, 1.726, 0.3771, 1.727, 0.3507, 1.519, 0.3646, 1.505, 0.3903, 1.706, 0.3901, 1.705, 0.3646, 1.501, 0.3522, 1.508, 0.3781, 1.723, 0.3772, 1.726, 0.3509, 1.514, 0.3615, 1.516, 0.3877, 1.712, 0.3895, 1.708, 0.3635, 1.511, 0.3635, 1.511, 0.3895, 1.708, 0.3903, 1.706, 0.3646, 1.505, 0.3541, 1.503, 0.3799, 1.72, 0.3781, 1.723, 0.3522, 1.508, 0.3588, 1.521, 0.3853, 1.716, 0.3877, 1.712, 0.3615, 1.516, 0.3566, 1.499, 0.3822, 1.716, 0.3799, 1.72, 0.3541, 1.503, 0.3559, 1.523, 0.3825, 1.72, 0.3853, 1.716, 0.3588, 1.521, 0.3895, 1.708, 0.3837, 1.716, 0.3903, 1.706, 0.3799, 1.72, 0.3837, 1.716, 0.3781, 1.723, 0.3853, 1.716, 0.3837, 1.716, 0.3877, 1.712, 0.3822, 1.716, 0.3837, 1.716, 0.3799, 1.72, 0.3825, 1.72, 0.3837, 1.716, 0.3853, 1.716, 0.3847, 1.711, 0.3837, 1.716, 0.3822, 1.716, 0.38, 1.724, 0.3837, 1.716, 0.3825, 1.72, 0.3871, 1.708, 0.3837, 1.716, 0.3847, 1.711, 0.3781, 1.726, 0.3837, 1.716, 0.38, 1.724, 0.3889, 1.706, 0.3837, 1.716, 0.3871, 1.708, 0.3771, 1.727, 0.3837, 1.716, 0.3781, 1.726, 0.3901, 1.705, 0.3837, 1.716, 0.3889, 1.706, 0.3772, 1.726, 0.3837, 1.716, 0.3771, 1.727, 0.3903, 1.706, 0.3837, 1.716, 0.3901, 1.705, 0.3781, 1.723, 0.3837, 1.716, 0.3772, 1.726, 0.3877, 1.712, 0.3837, 1.716, 0.3895, 1.708, 0.3635, 1.497, 0.3617, 1.495, 0.3509, 1.339, 0.3533, 1.345, 0.3507, 1.519, 0.3516, 1.522, 0.341, 1.377, 0.3397, 1.368, 0.3646, 1.501, 0.3635, 1.497, 0.3533, 1.345, 0.3548, 1.355, 0.3509, 1.514, 0.3507, 1.519, 0.3397, 1.368, 0.3395, 1.357, 0.3646, 1.505, 0.3646, 1.501, 0.3548, 1.355, 0.3552, 1.365, 0.3522, 1.508, 0.3509, 1.514, 0.3395, 1.357, 0.3405, 1.348, 0.3615, 1.516, 0.3635, 1.511, 0.3544, 1.375, 0.3524, 1.382, 0.3635, 1.511, 0.3646, 1.505, 0.3552, 1.365, 0.3544, 1.375, 0.3541, 1.503, 0.3522, 1.508, 0.3405, 1.348, 0.3425, 1.34, 0.3588, 1.521, 0.3615, 1.516, 0.3524, 1.382, 0.3496, 1.387, 0.3566, 1.499, 0.3541, 1.503, 0.3425, 1.34, 0.3451, 1.336, 0.3559, 1.523, 0.3588, 1.521, 0.3496, 1.387, 0.3464, 1.387, 0.3592, 1.496, 0.3566, 1.499, 0.3451, 1.336, 0.348, 1.335, 0.3534, 1.524, 0.3559, 1.523, 0.3464, 1.387, 0.3434, 1.384, 0.3617, 1.495, 0.3592, 1.496, 0.348, 1.335, 0.3509, 1.339, 0.3516, 1.522, 0.3534, 1.524, 0.3434, 1.384, 0.341, 1.377, 0.3524, 1.382, 0.3544, 1.375, 0.3688, 1.308, 0.3667, 1.316, 0.3544, 1.375, 0.3552, 1.365, 0.3693, 1.297, 0.3688, 1.308, 0.3425, 1.34, 0.3405, 1.348, 0.3488, 1.274, 0.3511, 1.266, 0.3496, 1.387, 0.3524, 1.382, 0.3667, 1.316, 0.3633, 1.32, 0.3451, 1.336, 0.3425, 1.34, 0.3511, 1.266, 0.3543, 1.261, 0.3464, 1.387, 0.3496, 1.387, 0.3633, 1.32, 0.359, 1.32, 0.348, 1.335, 0.3451, 1.336, 0.3543, 1.261, 0.3582, 1.261, 0.3434, 1.384, 0.3464, 1.387, 0.359, 1.32, 0.3547, 1.316, 0.3509, 1.339, 0.348, 1.335, 0.3582, 1.261, 0.3621, 1.266, 0.341, 1.377, 0.3434, 1.384, 0.3547, 1.316, 0.3511, 1.307, 0.3533, 1.345, 0.3509, 1.339, 0.3621, 1.266, 0.3656, 1.274, 0.3397, 1.368, 0.341, 1.377, 0.3511, 1.307, 0.3488, 1.297, 0.3548, 1.355, 0.3533, 1.345, 0.3656, 1.274, 0.3681, 1.285, 0.3395, 1.357, 0.3397, 1.368, 0.3488, 1.297, 0.348, 1.285, 0.3552, 1.365, 0.3548, 1.355, 0.3681, 1.285, 0.3693, 1.297, 0.3405, 1.348, 0.3395, 1.357, 0.348, 1.285, 0.3488, 1.274, 0.1592, 1.685, 0.247, 1.896, 0.2406, 1.901, 0.1524, 1.688, 0.1436, 1.697, 0.2542, 1.893, 0.2638, 1.887, 0.1515, 1.694, 0.1656, 1.682, 0.2542, 1.891, 0.247, 1.896, 0.1592, 1.685, 0.1382, 1.698, 0.2447, 1.898, 0.2542, 1.893, 0.1436, 1.697, 0.171, 1.681, 0.2613, 1.885, 0.2542, 1.891, 0.1656, 1.682, 0.1361, 1.698, 0.2373, 1.902, 0.2447, 1.898, 0.1382, 1.698, 0.1746, 1.681, 0.2678, 1.881, 0.2613, 1.885, 0.171, 1.681, 0.1371, 1.697, 0.2334, 1.905, 0.2373, 1.902, 0.1361, 1.698, 0.1756, 1.682, 0.2728, 1.878, 0.2678, 1.881, 0.1746, 1.681, 0.1406, 1.694, 0.233, 1.906, 0.2334, 1.905, 0.1371, 1.697, 0.1682, 1.688, 0.2752, 1.879, 0.2755, 1.878, 0.1736, 1.685, 0.1736, 1.685, 0.2755, 1.878, 0.2728, 1.878, 0.1756, 1.682, 0.146, 1.691, 0.2357, 1.904, 0.233, 1.906, 0.1406, 1.694, 0.1604, 1.691, 0.2712, 1.882, 0.2752, 1.879, 0.1682, 1.688, 0.1524, 1.688, 0.2406, 1.901, 0.2357, 1.904, 0.146, 1.691, 0.1515, 1.694, 0.2638, 1.887, 0.2712, 1.882, 0.1604, 1.691, 0.2755, 1.878, 0.2542, 1.892, 0.2728, 1.878, 0.2357, 1.904, 0.2542, 1.892, 0.233, 1.906, 0.2712, 1.882, 0.2542, 1.892, 0.2752, 1.879, 0.2406, 1.901, 0.2542, 1.892, 0.2357, 1.904, 0.2638, 1.887, 0.2542, 1.892, 0.2712, 1.882, 0.247, 1.896, 0.2542, 1.892, 0.2406, 1.901, 0.2542, 1.893, 0.2542, 1.892, 0.2638, 1.887, 0.2542, 1.891, 0.2542, 1.892, 0.247, 1.896, 0.2447, 1.898, 0.2542, 1.892, 0.2542, 1.893, 0.2613, 1.885, 0.2542, 1.892, 0.2542, 1.891, 0.2373, 1.902, 0.2542, 1.892, 0.2447, 1.898, 0.2678, 1.881, 0.2542, 1.892, 0.2613, 1.885, 0.2334, 1.905, 0.2542, 1.892, 0.2373, 1.902, 0.2728, 1.878, 0.2542, 1.892, 0.2678, 1.881, 0.233, 1.906, 0.2542, 1.892, 0.2334, 1.905, 0.2752, 1.879, 0.2542, 1.892, 0.2755, 1.878, 0.171, 1.681, 0.1656, 1.682, 0.1387, 1.517, 0.1439, 1.521, 0.1361, 1.698, 0.1382, 1.698, 0.1127, 1.544, 0.1106, 1.538, 0.1746, 1.681, 0.171, 1.681, 0.1439, 1.521, 0.1475, 1.527, 0.1371, 1.697, 0.1361, 1.698, 0.1106, 1.538, 0.1115, 1.531, 0.1756, 1.682, 0.1746, 1.681, 0.1475, 1.527, 0.1485, 1.534, 0.1406, 1.694, 0.1371, 1.697, 0.1115, 1.531, 0.1148, 1.524, 0.1682, 1.688, 0.1736, 1.685, 0.1465, 1.541, 0.1413, 1.546, 0.1736, 1.685, 0.1756, 1.682, 0.1485, 1.534, 0.1465, 1.541, 0.146, 1.691, 0.1406, 1.694, 0.1148, 1.524, 0.1198, 1.519, 0.1604, 1.691, 0.1682, 1.688, 0.1413, 1.546, 0.1337, 1.55, 0.1524, 1.688, 0.146, 1.691, 0.1198, 1.519, 0.1259, 1.515, 0.1515, 1.694, 0.1604, 1.691, 0.1337, 1.55, 0.1252, 1.55, 0.1592, 1.685, 0.1524, 1.688, 0.1259, 1.515, 0.1324, 1.515, 0.1436, 1.697, 0.1515, 1.694, 0.1252, 1.55, 0.1177, 1.548, 0.1656, 1.682, 0.1592, 1.685, 0.1324, 1.515, 0.1387, 1.517, 0.1382, 1.698, 0.1436, 1.697, 0.1177, 1.548, 0.1127, 1.544, 0.1413, 1.546, 0.1465, 1.541, 0.1948, 1.433, 0.1905, 1.439, 0.1465, 1.541, 0.1485, 1.534, 0.193, 1.425, 0.1948, 1.433, 0.1198, 1.519, 0.1148, 1.524, 0.1304, 1.408, 0.1372, 1.402, 0.1337, 1.55, 0.1413, 1.546, 0.1905, 1.439, 0.1796, 1.442, 0.1259, 1.515, 0.1198, 1.519, 0.1372, 1.402, 0.1461, 1.399, 0.1252, 1.55, 0.1337, 1.55, 0.1796, 1.442, 0.1638, 1.442, 0.1324, 1.515, 0.1259, 1.515, 0.1461, 1.399, 0.1564, 1.399, 0.1177, 1.548, 0.1252, 1.55, 0.1638, 1.442, 0.1474, 1.439, 0.1387, 1.517, 0.1324, 1.515, 0.1564, 1.399, 0.1673, 1.403, 0.1127, 1.544, 0.1177, 1.548, 0.1474, 1.439, 0.1348, 1.433, 0.1439, 1.521, 0.1387, 1.517, 0.1673, 1.403, 0.1778, 1.409, 0.1106, 1.538, 0.1127, 1.544, 0.1348, 1.433, 0.1281, 1.425, 0.1475, 1.527, 0.1439, 1.521, 0.1778, 1.409, 0.1868, 1.417, 0.1115, 1.531, 0.1106, 1.538, 0.1281, 1.425, 0.127, 1.416, 0.1485, 1.534, 0.1475, 1.527, 0.1868, 1.417, 0.193, 1.425, 0.1148, 1.524, 0.1115, 1.531, 0.127, 1.416, 0.1304, 1.408, 0.7036, 1.547, 0.6796, 1.765, 0.6789, 1.765, 0.7026, 1.546, 0.6869, 1.547, 0.6638, 1.749, 0.663, 1.748, 0.6863, 1.548, 0.7034, 1.548, 0.6791, 1.763, 0.6796, 1.765, 0.7036, 1.547, 0.6887, 1.546, 0.6657, 1.752, 0.6638, 1.749, 0.6869, 1.547, 0.7018, 1.549, 0.6773, 1.76, 0.6791, 1.763, 0.7034, 1.548, 0.6913, 1.545, 0.6683, 1.755, 0.6657, 1.752, 0.6887, 1.546, 0.6991, 1.55, 0.6745, 1.757, 0.6773, 1.76, 0.7018, 1.549, 0.6944, 1.545, 0.6714, 1.759, 0.6683, 1.755, 0.6913, 1.545, 0.6957, 1.55, 0.6712, 1.753, 0.6745, 1.757, 0.6991, 1.55, 0.6976, 1.545, 0.6744, 1.762, 0.6714, 1.759, 0.6944, 1.545, 0.6891, 1.55, 0.6651, 1.748, 0.6678, 1.75, 0.6922, 1.55, 0.6922, 1.55, 0.6678, 1.75, 0.6712, 1.753, 0.6957, 1.55, 0.7005, 1.545, 0.677, 1.764, 0.6744, 1.762, 0.6976, 1.545, 0.6871, 1.549, 0.6634, 1.747, 0.6651, 1.748, 0.6891, 1.55, 0.7026, 1.546, 0.6789, 1.765, 0.677, 1.764, 0.7005, 1.545, 0.6863, 1.548, 0.663, 1.748, 0.6634, 1.747, 0.6871, 1.549, 0.6678, 1.75, 0.6713, 1.756, 0.6712, 1.753, 0.677, 1.764, 0.6713, 1.756, 0.6744, 1.762, 0.6634, 1.747, 0.6713, 1.756, 0.6651, 1.748, 0.6789, 1.765, 0.6713, 1.756, 0.677, 1.764, 0.663, 1.748, 0.6713, 1.756, 0.6634, 1.747, 0.6796, 1.765, 0.6713, 1.756, 0.6789, 1.765, 0.6638, 1.749, 0.6713, 1.756, 0.663, 1.748, 0.6791, 1.763, 0.6713, 1.756, 0.6796, 1.765, 0.6657, 1.752, 0.6713, 1.756, 0.6638, 1.749, 0.6773, 1.76, 0.6713, 1.756, 0.6791, 1.763, 0.6683, 1.755, 0.6713, 1.756, 0.6657, 1.752, 0.6745, 1.757, 0.6713, 1.756, 0.6773, 1.76, 0.6714, 1.759, 0.6713, 1.756, 0.6683, 1.755, 0.6712, 1.753, 0.6713, 1.756, 0.6745, 1.757, 0.6744, 1.762, 0.6713, 1.756, 0.6714, 1.759, 0.6651, 1.748, 0.6713, 1.756, 0.6678, 1.75, 0.7018, 1.549, 0.7034, 1.548, 0.7158, 1.391, 0.7142, 1.398, 0.6913, 1.545, 0.6887, 1.546, 0.6987, 1.4, 0.7017, 1.393, 0.6991, 1.55, 0.7018, 1.549, 0.7142, 1.398, 0.7111, 1.405, 0.6944, 1.545, 0.6913, 1.545, 0.7017, 1.393, 0.7052, 1.387, 0.6957, 1.55, 0.6991, 1.55, 0.7111, 1.405, 0.7073, 1.41, 0.6976, 1.545, 0.6944, 1.545, 0.7052, 1.387, 0.7089, 1.383, 0.6891, 1.55, 0.6922, 1.55, 0.7032, 1.415, 0.6996, 1.416, 0.6922, 1.55, 0.6957, 1.55, 0.7073, 1.41, 0.7032, 1.415, 0.7005, 1.545, 0.6976, 1.545, 0.7089, 1.383, 0.7122, 1.381, 0.6871, 1.549, 0.6891, 1.55, 0.6996, 1.416, 0.6972, 1.415, 0.7026, 1.546, 0.7005, 1.545, 0.7122, 1.381, 0.7147, 1.382, 0.6863, 1.548, 0.6871, 1.549, 0.6972, 1.415, 0.6962, 1.412, 0.7036, 1.547, 0.7026, 1.546, 0.7147, 1.382, 0.716, 1.386, 0.6869, 1.547, 0.6863, 1.548, 0.6962, 1.412, 0.6968, 1.406, 0.7034, 1.548, 0.7036, 1.547, 0.716, 1.386, 0.7158, 1.391, 0.6887, 1.546, 0.6869, 1.547, 0.6968, 1.406, 0.6987, 1.4, 0.6996, 1.416, 0.7032, 1.415, 0.6826, 1.332, 0.6782, 1.334, 0.7032, 1.415, 0.7073, 1.41, 0.6879, 1.326, 0.6826, 1.332, 0.7122, 1.381, 0.7089, 1.383, 0.6917, 1.292, 0.6958, 1.289, 0.6972, 1.415, 0.6996, 1.416, 0.6782, 1.334, 0.6754, 1.333, 0.7147, 1.382, 0.7122, 1.381, 0.6958, 1.289, 0.6988, 1.29, 0.6962, 1.412, 0.6972, 1.415, 0.6754, 1.333, 0.6745, 1.329, 0.716, 1.386, 0.7147, 1.382, 0.6988, 1.29, 0.7002, 1.295, 0.6968, 1.406, 0.6962, 1.412, 0.6745, 1.329, 0.6756, 1.322, 0.7158, 1.391, 0.716, 1.386, 0.7002, 1.295, 0.6997, 1.301, 0.6987, 1.4, 0.6968, 1.406, 0.6756, 1.322, 0.6784, 1.314, 0.7142, 1.398, 0.7158, 1.391, 0.6997, 1.301, 0.6972, 1.31, 0.7017, 1.393, 0.6987, 1.4, 0.6784, 1.314, 0.6824, 1.305, 0.7111, 1.405, 0.7142, 1.398, 0.6972, 1.31, 0.6931, 1.319, 0.7052, 1.387, 0.7017, 1.393, 0.6824, 1.305, 0.687, 1.297, 0.7073, 1.41, 0.7111, 1.405, 0.6931, 1.319, 0.6879, 1.326, 0.7089, 1.383, 0.7052, 1.387, 0.687, 1.297, 0.6917, 1.292])
me_circle_001.materials.append(mat_bark_001)
me_circle_001.materials.append(mat_bark_stump_001)
me_circle_001.use_remesh_preserve_volume = False
me_circle_001.use_remesh_preserve_attributes = False
me_circle_001.use_mirror_vertex_groups = False
me_circle_001.update()

# ---- objects
ob_icosphere_021 = bpy.data.objects.new('Icosphere.021', me_icosphere_001)
ob_icosphere_020 = bpy.data.objects.new('Icosphere.020', me_icosphere)
ob_icosphere_019 = bpy.data.objects.new('Icosphere.019', me_icosphere)
ob_icosphere_018 = bpy.data.objects.new('Icosphere.018', me_icosphere)
ob_icosphere_017 = bpy.data.objects.new('Icosphere.017', me_icosphere)
ob_icosphere_016 = bpy.data.objects.new('Icosphere.016', me_icosphere)
ob_icosphere_015 = bpy.data.objects.new('Icosphere.015', me_icosphere)
ob_icosphere_014 = bpy.data.objects.new('Icosphere.014', me_icosphere)
ob_icosphere_012 = bpy.data.objects.new('Icosphere.012', me_icosphere)
ob_icosphere_013 = bpy.data.objects.new('Icosphere.013', me_icosphere)
ob_icosphere_011 = bpy.data.objects.new('Icosphere.011', me_icosphere)
ob_icosphere_010 = bpy.data.objects.new('Icosphere.010', me_icosphere)
ob_icosphere_009 = bpy.data.objects.new('Icosphere.009', me_icosphere)
ob_icosphere_008 = bpy.data.objects.new('Icosphere.008', me_icosphere)
ob_icosphere_007 = bpy.data.objects.new('Icosphere.007', me_icosphere)
ob_icosphere_006 = bpy.data.objects.new('Icosphere.006', me_icosphere)
ob_icosphere_005 = bpy.data.objects.new('Icosphere.005', me_icosphere)
ob_icosphere_004 = bpy.data.objects.new('Icosphere.004', me_icosphere)
ob_icosphere_002 = bpy.data.objects.new('Icosphere.002', me_icosphere)
ob_icosphere_001 = bpy.data.objects.new('Icosphere.001', me_icosphere)
ob_icosphere = bpy.data.objects.new('Icosphere', me_icosphere)
ob_rig = bpy.data.objects.new('Rig', None)
ob_verticaljoint = bpy.data.objects.new('VerticalJoint', None)
ob_lightdome = bpy.data.objects.new('LightDome', light_lightdome)
ob_fillerlight = bpy.data.objects.new('FillerLight', light_fillerlight)
ob_mainlight = bpy.data.objects.new('Mainlight', light_mainlight)
ob_camera = bpy.data.objects.new('Camera', cam_camera)
ob_plane_001 = bpy.data.objects.new('Plane.001', me_plane_001)
ob_cube_001 = bpy.data.objects.new('Cube.001', me_cube_001)
ob_circle_004 = bpy.data.objects.new('Circle.004', me_circle_001)

# ---- transforms, parenting, visibility, modifiers, constraints
ob_icosphere_021.location = (0.2812, 0.2429, 1.08)
ob_icosphere_021.rotation_euler = (-1.528, -0.3081, 5.177)
ob_icosphere_021.scale = (0.2053, 0.2053, 0.2053)
ob_icosphere_021.lineart.crease_threshold = 0.0
_m = ob_icosphere_021.modifiers.new('Solidify', 'SOLIDIFY')
_m.thickness = 0.132
_m.material_offset = 1
_m.use_rim = False
_m.nonmanifold_thickness_mode = 'FIXED'
_m.nonmanifold_merge_threshold = 0.0003
ob_icosphere_020.location = (-0.5892, 0.6553, 1.254)
ob_icosphere_020.rotation_euler = (-2.299, 0.01956, 6.901)
ob_icosphere_020.scale = (0.2616, 0.2616, 0.2616)
ob_icosphere_020.lineart.crease_threshold = 0.0
_m = ob_icosphere_020.modifiers.new('Solidify', 'SOLIDIFY')
_m.thickness = 0.132
_m.material_offset = 1
_m.use_rim = False
_m.nonmanifold_thickness_mode = 'FIXED'
_m.nonmanifold_merge_threshold = 0.0003
ob_icosphere_019.location = (-0.551, 0.1471, 1.07)
ob_icosphere_019.rotation_euler = (-1.528, -0.3081, 5.177)
ob_icosphere_019.scale = (0.2053, 0.2053, 0.2053)
ob_icosphere_019.lineart.crease_threshold = 0.0
_m = ob_icosphere_019.modifiers.new('Solidify', 'SOLIDIFY')
_m.thickness = 0.132
_m.material_offset = 1
_m.use_rim = False
_m.nonmanifold_thickness_mode = 'FIXED'
_m.nonmanifold_merge_threshold = 0.0003
ob_icosphere_018.location = (-0.818, 0.5997, 1.382)
ob_icosphere_018.rotation_euler = (-1.528, -0.3081, 5.177)
ob_icosphere_018.scale = (0.2126, 0.2126, 0.2126)
ob_icosphere_018.lineart.crease_threshold = 0.0
_m = ob_icosphere_018.modifiers.new('Solidify', 'SOLIDIFY')
_m.thickness = 0.132
_m.material_offset = 1
_m.use_rim = False
_m.nonmanifold_thickness_mode = 'FIXED'
_m.nonmanifold_merge_threshold = 0.0003
ob_icosphere_017.location = (0.3739, -0.6204, 1.514)
ob_icosphere_017.rotation_euler = (-1.637, -0.6128, 3.862)
ob_icosphere_017.scale = (0.2126, 0.2126, 0.2126)
ob_icosphere_017.lineart.crease_threshold = 0.0
_m = ob_icosphere_017.modifiers.new('Solidify', 'SOLIDIFY')
_m.thickness = 0.132
_m.material_offset = 1
_m.use_rim = False
_m.nonmanifold_thickness_mode = 'FIXED'
_m.nonmanifold_merge_threshold = 0.0003
ob_icosphere_016.location = (0.1887, -0.7795, 1.338)
ob_icosphere_016.rotation_euler = (-1.637, -0.6128, 3.862)
ob_icosphere_016.scale = (0.2663, 0.2663, 0.2663)
ob_icosphere_016.lineart.crease_threshold = 0.0
_m = ob_icosphere_016.modifiers.new('Solidify', 'SOLIDIFY')
_m.thickness = 0.132
_m.material_offset = 1
_m.use_rim = False
_m.nonmanifold_thickness_mode = 'FIXED'
_m.nonmanifold_merge_threshold = 0.0003
ob_icosphere_015.location = (0.6109, -0.4692, 1.259)
ob_icosphere_015.rotation_euler = (-2.59, 0.1533, 5.513)
ob_icosphere_015.scale = (0.2616, 0.2616, 0.2616)
ob_icosphere_015.lineart.crease_threshold = 0.0
_m = ob_icosphere_015.modifiers.new('Solidify', 'SOLIDIFY')
_m.thickness = 0.132
_m.material_offset = 1
_m.use_rim = False
_m.nonmanifold_thickness_mode = 'FIXED'
_m.nonmanifold_merge_threshold = 0.0003
ob_icosphere_014.location = (0.8551, -0.5545, 2.374)
ob_icosphere_014.rotation_euler = (-2.59, 0.1533, 5.513)
ob_icosphere_014.scale = (0.2616, 0.2616, 0.2616)
ob_icosphere_014.lineart.crease_threshold = 0.0
_m = ob_icosphere_014.modifiers.new('Solidify', 'SOLIDIFY')
_m.thickness = 0.132
_m.material_offset = 1
_m.use_rim = False
_m.nonmanifold_thickness_mode = 'FIXED'
_m.nonmanifold_merge_threshold = 0.0003
ob_icosphere_012.location = (0.4329, -0.8647, 2.453)
ob_icosphere_012.rotation_euler = (-1.637, -0.6128, 3.862)
ob_icosphere_012.scale = (0.2663, 0.2663, 0.2663)
ob_icosphere_012.lineart.crease_threshold = 0.0
_m = ob_icosphere_012.modifiers.new('Solidify', 'SOLIDIFY')
_m.thickness = 0.132
_m.material_offset = 1
_m.use_rim = False
_m.nonmanifold_thickness_mode = 'FIXED'
_m.nonmanifold_merge_threshold = 0.0003
ob_icosphere_013.location = (-0.7935, -0.8137, 1.823)
ob_icosphere_013.rotation_euler = (-1.555, -0.5934, 3.756)
ob_icosphere_013.scale = (0.2126, 0.2126, 0.2126)
ob_icosphere_013.lineart.crease_threshold = 0.0
_m = ob_icosphere_013.modifiers.new('Solidify', 'SOLIDIFY')
_m.thickness = 0.132
_m.material_offset = 1
_m.use_rim = False
_m.nonmanifold_thickness_mode = 'FIXED'
_m.nonmanifold_merge_threshold = 0.0003
ob_icosphere_011.location = (0.6316, 0.6593, 3.152)
ob_icosphere_011.rotation_euler = (-1.555, -0.5934, 3.756)
ob_icosphere_011.scale = (0.2126, 0.2126, 0.2126)
ob_icosphere_011.lineart.crease_threshold = 0.0
_m = ob_icosphere_011.modifiers.new('Solidify', 'SOLIDIFY')
_m.thickness = 0.132
_m.material_offset = 1
_m.use_rim = False
_m.nonmanifold_thickness_mode = 'FIXED'
_m.nonmanifold_merge_threshold = 0.0003
ob_icosphere_010.location = (0.2386, 0.385, 1.906)
ob_icosphere_010.rotation_euler = (0.9202, 0.5572, 0.2098)
ob_icosphere_010.scale = (0.5688, 0.5688, 0.5688)
ob_icosphere_010.lineart.crease_threshold = 0.0
_m = ob_icosphere_010.modifiers.new('Solidify', 'SOLIDIFY')
_m.thickness = 0.132
_m.material_offset = 1
_m.use_rim = False
_m.nonmanifold_thickness_mode = 'FIXED'
_m.nonmanifold_merge_threshold = 0.0003
ob_icosphere_009.location = (-0.1449, 0.02559, 3.527)
ob_icosphere_009.rotation_euler = (9.499, -3.138, 0.01894)
ob_icosphere_009.scale = (0.5269, 0.5269, 0.5269)
ob_icosphere_009.lineart.crease_threshold = 0.0
_m = ob_icosphere_009.modifiers.new('Solidify', 'SOLIDIFY')
_m.thickness = 0.132
_m.material_offset = 1
_m.use_rim = False
_m.nonmanifold_thickness_mode = 'FIXED'
_m.nonmanifold_merge_threshold = 0.0003
ob_icosphere_008.location = (-0.1083, 0.232, 2.955)
ob_icosphere_008.rotation_euler = (5.741, -1.339, -1.837)
ob_icosphere_008.scale = (0.7495, 0.7495, 0.7495)
ob_icosphere_008.lineart.crease_threshold = 0.0
_m = ob_icosphere_008.modifiers.new('Solidify', 'SOLIDIFY')
_m.thickness = 0.132
_m.material_offset = 1
_m.use_rim = False
_m.nonmanifold_thickness_mode = 'FIXED'
_m.nonmanifold_merge_threshold = 0.0003
ob_icosphere_007.location = (0.6181, -0.7056, 2.629)
ob_icosphere_007.rotation_euler = (-1.637, -0.6128, 3.862)
ob_icosphere_007.scale = (0.2126, 0.2126, 0.2126)
ob_icosphere_007.lineart.crease_threshold = 0.0
_m = ob_icosphere_007.modifiers.new('Solidify', 'SOLIDIFY')
_m.thickness = 0.132
_m.material_offset = 1
_m.use_rim = False
_m.nonmanifold_thickness_mode = 'FIXED'
_m.nonmanifold_merge_threshold = 0.0003
ob_icosphere_006.location = (-0.004935, -0.2705, 2.998)
ob_icosphere_006.rotation_euler = (-0.406, -0.9762, 4.603)
ob_icosphere_006.scale = (0.7056, 0.7056, 0.7056)
ob_icosphere_006.lineart.crease_threshold = 0.0
_m = ob_icosphere_006.modifiers.new('Solidify', 'SOLIDIFY')
_m.thickness = 0.132
_m.material_offset = 1
_m.use_rim = False
_m.nonmanifold_thickness_mode = 'FIXED'
_m.nonmanifold_merge_threshold = 0.0003
ob_icosphere_005.location = (0.09128, -0.01617, 2.996)
ob_icosphere_005.rotation_euler = (0.4576, -0.9586, 4.2)
ob_icosphere_005.scale = (0.7734, 0.7734, 0.7734)
ob_icosphere_005.lineart.crease_threshold = 0.0
_m = ob_icosphere_005.modifiers.new('Solidify', 'SOLIDIFY')
_m.thickness = 0.132
_m.material_offset = 1
_m.use_rim = False
_m.nonmanifold_thickness_mode = 'FIXED'
_m.nonmanifold_merge_threshold = 0.0003
ob_icosphere_004.location = (-0.5367, -0.3905, 1.852)
ob_icosphere_004.rotation_euler = (0.9202, 0.5572, 0.2098)
ob_icosphere_004.scale = (0.5688, 0.5688, 0.5688)
ob_icosphere_004.lineart.crease_threshold = 0.0
_m = ob_icosphere_004.modifiers.new('Solidify', 'SOLIDIFY')
_m.thickness = 0.132
_m.material_offset = 1
_m.use_rim = False
_m.nonmanifold_thickness_mode = 'FIXED'
_m.nonmanifold_merge_threshold = 0.0003
ob_icosphere_002.location = (0.302, -0.07552, 1.886)
ob_icosphere_002.rotation_euler = (-0.08094, 0.1763, 0.3688)
ob_icosphere_002.scale = (0.5437, 0.5437, 0.5437)
ob_icosphere_002.lineart.crease_threshold = 0.0
_m = ob_icosphere_002.modifiers.new('Solidify', 'SOLIDIFY')
_m.thickness = 0.132
_m.material_offset = 1
_m.use_rim = False
_m.nonmanifold_thickness_mode = 'FIXED'
_m.nonmanifold_merge_threshold = 0.0003
ob_icosphere_001.location = (0.0, -0.644, 2.169)
ob_icosphere_001.rotation_euler = (0.1042, 0.1827, 0.08957)
ob_icosphere_001.scale = (0.5437, 0.5437, 0.5437)
ob_icosphere_001.lineart.crease_threshold = 0.0
_m = ob_icosphere_001.modifiers.new('Solidify', 'SOLIDIFY')
_m.thickness = 0.132
_m.material_offset = 1
_m.use_rim = False
_m.nonmanifold_thickness_mode = 'FIXED'
_m.nonmanifold_merge_threshold = 0.0003
ob_icosphere.location = (-0.09709, 0.02601, 2.256)
ob_icosphere.scale = (0.9, 0.9, 0.9)
ob_icosphere.lineart.crease_threshold = 0.0
_m = ob_icosphere.modifiers.new('Solidify', 'SOLIDIFY')
_m.thickness = 0.132
_m.material_offset = 1
_m.use_rim = False
_m.nonmanifold_thickness_mode = 'FIXED'
_m.nonmanifold_merge_threshold = 0.0003
ob_rig.location = (0.0, 0.0, 0.0)
ob_rig.rotation_mode = 'YXZ'
ob_rig.rotation_euler = (0.0, 0.0, -0.7854)
ob_rig.empty_image_offset = (0.0, 0.0)
ob_rig.hide_viewport = True
ob_rig.hide_select = True
ob_rig.lineart.crease_threshold = 0.0
ob_verticaljoint.parent = ob_rig
ob_verticaljoint.location = (0.0, 0.0, 0.0)
ob_verticaljoint.empty_image_offset = (0.0, 0.0)
ob_verticaljoint.hide_viewport = True
ob_verticaljoint.hide_select = True
ob_verticaljoint.lineart.crease_threshold = 0.0
ob_lightdome.parent = ob_verticaljoint
ob_lightdome.location = (0.0, 0.0, 0.0)
ob_lightdome.hide_select = True
ob_lightdome.lineart.crease_threshold = 0.0
ob_fillerlight.parent = ob_verticaljoint
ob_fillerlight.location = (0.0, 0.0, 0.0)
ob_fillerlight.rotation_euler = (0.0, -1.265, 2.007)
ob_fillerlight.hide_select = True
ob_fillerlight.lineart.crease_threshold = 0.0
ob_mainlight.parent = ob_verticaljoint
ob_mainlight.location = (0.0, 0.0, 0.0)
ob_mainlight.rotation_euler = (1.178, 0.0, 1.571)
ob_mainlight.hide_select = True
ob_mainlight.lineart.crease_threshold = 0.0
ob_camera.parent = ob_verticaljoint
ob_camera.location = (0.0, -241.9, 139.7)
ob_camera.rotation_euler = (1.047, 0.0, 0.0)
ob_camera.hide_select = True
ob_camera.lineart.crease_threshold = 0.0
ob_plane_001.location = (0.0, 0.0, 0.0)
ob_plane_001.scale = (0.5, 0.5, 0.5)
ob_plane_001.hide_render = True
ob_plane_001.lineart.crease_threshold = 0.0
ob_cube_001.location = (0.0, 0.0, 0.0)
ob_cube_001.scale = (1.0, 1.0, 0.5)
ob_cube_001.hide_render = True
ob_cube_001.display_type = 'WIRE'
ob_cube_001.lineart.crease_threshold = 0.0
_m = ob_cube_001.modifiers.new('Array', 'ARRAY')
_m.count = 5
_m.constant_offset_displace = (0.0, 0.0, 0.0)
_m.relative_offset_displace = (0.0, 0.0, 1.0)
ob_circle_004.location = (0.0, 0.0, 0.0)
ob_circle_004.scale = (0.2222, 0.2222, 1.0)
ob_circle_004.lineart.crease_threshold = 0.0

# ---- collection membership
col_collection_1.objects.link(ob_icosphere_021)
col_collection_1.objects.link(ob_icosphere_020)
col_collection_1.objects.link(ob_icosphere_019)
col_collection_1.objects.link(ob_icosphere_018)
col_collection_1.objects.link(ob_icosphere_017)
col_collection_1.objects.link(ob_icosphere_016)
col_collection_1.objects.link(ob_icosphere_015)
col_collection_1.objects.link(ob_icosphere_014)
col_collection_1.objects.link(ob_icosphere_012)
col_collection_1.objects.link(ob_icosphere_013)
col_collection_1.objects.link(ob_icosphere_011)
col_collection_1.objects.link(ob_icosphere_010)
col_collection_1.objects.link(ob_icosphere_009)
col_collection_1.objects.link(ob_icosphere_008)
col_collection_1.objects.link(ob_icosphere_007)
col_collection_1.objects.link(ob_icosphere_006)
col_collection_1.objects.link(ob_icosphere_005)
col_collection_1.objects.link(ob_icosphere_004)
col_collection_1.objects.link(ob_icosphere_002)
col_collection_1.objects.link(ob_icosphere_001)
col_collection_1.objects.link(ob_icosphere)
col_collection_1.objects.link(ob_rig)
col_collection_1.objects.link(ob_verticaljoint)
col_collection_1.objects.link(ob_lightdome)
col_collection_1.objects.link(ob_fillerlight)
col_collection_1.objects.link(ob_mainlight)
col_collection_1.objects.link(ob_camera)
col_collection_1.objects.link(ob_plane_001)
col_collection_1.objects.link(ob_cube_001)
col_collection_1.objects.link(ob_circle_004)
def _layer_coll(name, lc=None):
    lc = lc or bpy.context.view_layer.layer_collection
    for c in lc.children:
        if c.name == name: return c
        r = _layer_coll(name, c)
        if r: return r
_layer_coll('Collection 1').holdout = True

# ---- scene / render settings (as saved in the file)
scene.camera = ob_camera
scene.frame_start = 1; scene.frame_end = 250; scene.frame_set(0)
scene.render.engine = 'BLENDER_EEVEE_NEXT'
scene.render.image_settings.compression = 0
scene.render.resolution_x = 96
scene.render.resolution_y = 96
scene.render.dither_intensity = 0.0
scene.render.film_transparent = True
scene.cycles.use_denoising = False
scene.cycles.samples = 128
scene.cycles.sampling_pattern = 'TABULATED_SOBOL'
scene.cycles.use_adaptive_sampling = False
scene.cycles.use_light_tree = False
scene.cycles.blur_glossy = 0.0
scene.cycles.sample_clamp_indirect = 0.0
scene.view_settings.view_transform = 'Standard'
bpy.context.view_layer.update()
